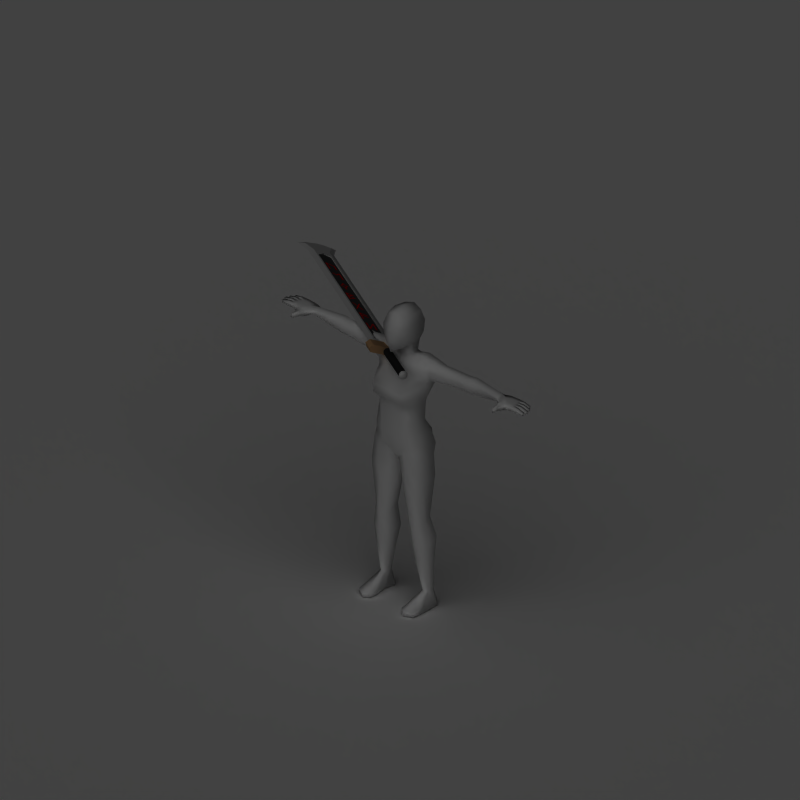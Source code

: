 # Source: greatsword.blend  (saved by Blender 2.49.2; exported with 4.5.12 LTS)
import bpy
from mathutils import Matrix  # noqa: F401  (used for matrix-valued properties, if any)

bpy.ops.wm.read_factory_settings(use_empty=True)
scene = bpy.context.scene
scene.name = 'Scene'

# ---- collections
col_collection_1 = bpy.data.collections.new('Collection 1'); scene.collection.children.link(col_collection_1)

# ---- materials (node trees are filled in below, after node groups)
mat_guard_001 = bpy.data.materials.new('Guard.001')
mat_guard_001.alpha_threshold = 0.0
mat_guard_001.diffuse_color = (0.8, 0.6, 0.4, 1.0)
mat_guard_001.roughness = 0.5
mat_guard_001.line_color = (0.0, 0.0, 0.0, 1.0)
mat_blade_001 = bpy.data.materials.new('Blade.001')
mat_blade_001.alpha_threshold = 0.0
mat_blade_001.diffuse_color = (0.9, 0.9, 0.9, 1.0)
mat_blade_001.roughness = 0.5
mat_blade_001.line_color = (0.0, 0.0, 0.0, 1.0)
mat_leather = bpy.data.materials.new('Leather')
mat_leather.alpha_threshold = 0.0
mat_leather.diffuse_color = (0.0971, 0.0971, 0.0971, 1.0)
mat_leather.roughness = 0.5
mat_leather.specular_intensity = 0.0
mat_leather.line_color = (0.0, 0.0, 0.0, 1.0)
mat_darksteel = bpy.data.materials.new('DarkSteel')
mat_darksteel.alpha_threshold = 0.0
mat_darksteel.preview_render_type = 'SHADERBALL'
mat_darksteel.diffuse_color = (0.2086, 0.2086, 0.2086, 1.0)
mat_darksteel.specular_color = (0.739, 0.739, 0.739)
mat_darksteel.roughness = 0.5
mat_darksteel.specular_intensity = 1.0
mat_darksteel.line_color = (0.0, 0.0, 0.0, 1.0)
mat_bluecrystal_001 = bpy.data.materials.new('BlueCrystal.001')
mat_bluecrystal_001.alpha_threshold = 0.0
mat_bluecrystal_001.diffuse_color = (1.0, 0.0, 0.0, 1.0)
mat_bluecrystal_001.roughness = 0.5
mat_bluecrystal_001.specular_intensity = 0.0
mat_bluecrystal_001.line_color = (0.0, 0.0, 0.0, 1.0)
mat_invis = bpy.data.materials.new('Invis')
mat_invis.alpha_threshold = 0.0
mat_invis.preview_render_type = 'SHADERBALL'
mat_invis.diffuse_color = (1.0, 1.0, 1.0, 1.0)
mat_invis.roughness = 0.5
mat_invis.specular_intensity = 0.0
mat_shadowcatcher = bpy.data.materials.new('ShadowCatcher')
mat_shadowcatcher.alpha_threshold = 0.0
mat_shadowcatcher.diffuse_color = (1.0, 1.0, 1.0, 1.0)
mat_shadowcatcher.roughness = 0.5
mat_shadowcatcher.line_color = (0.0, 0.0, 0.0, 0.666)

# ---- material node trees

# ---- world
world_world = bpy.data.worlds.new('World'); scene.world = world_world
world_world.color = (0.0, 0.0, 0.0)
world_world.use_sun_shadow = False
world_world.sun_shadow_jitter_overblur = 0.0
world_world.cycles.sampling_method = 'MANUAL'
world_world.cycles.sample_map_resolution = 256

# ---- cameras
cam_camera_001 = bpy.data.cameras.new('Camera.001')
cam_camera_001.type = 'ORTHO'
cam_camera_001.passepartout_alpha = 0.2
cam_camera_001.clip_end = 100.0
cam_camera_001.lens = 35.0
cam_camera_001.ortho_scale = 4.245
cam_camera_001.show_passepartout = False
cam_camera_001.show_safe_areas = True
cam_camera_001.dof.focus_distance = 0.0
cam_camera_001.dof.aperture_fstop = 128.0

# ---- lights
light_lamp = bpy.data.lights.new('Lamp', 'SUN')
light_lamp.transmission_factor = 0.0
light_lamp.angle = 1.571
light_lamp.energy = 1.0
light_lamp.shadow_buffer_clip_start = 0.5
light_lamp.shadow_soft_size = 1.0
light_lamp.shadow_cascade_max_distance = 1000.0
light_lamp.cycles.use_multiple_importance_sampling = False

# ---- meshes
me_plane = bpy.data.meshes.new('Plane')
me_plane.from_pydata([], [], [])
me_plane.use_remesh_preserve_volume = False
me_plane.use_remesh_preserve_attributes = False
me_plane.use_mirror_vertex_groups = False
me_plane.update()
me_cube_001 = bpy.data.meshes.new('Cube.001')
me_cube_001.from_pydata([(-0.1754, 0.04752, -0.01176), (-0.1754, -0.04752, -0.01176), (-1.2, -0.04752, -0.01176), (-1.2, 0.04752, -0.01176), (-0.1754, 0.04752, 0.01176), (-0.1754, -0.04752, 0.01176), (-1.2, -0.04752, 0.01176), (-1.2, 0.04752, 0.01176), (-1.2, -0.07841, 1.794e-08), (-0.1754, -0.07841, 1.794e-08), (-1.2, 0.07841, 1.794e-08), (-0.1754, 0.07841, 1.794e-08), (-1.272, 0.116, 1.794e-08), (-1.272, -0.116, 1.794e-08), (-1.26, 0.0792, 0.01176), (-1.26, -0.0792, 0.01176), (-1.26, 0.0792, -0.01176), (-1.26, -0.0792, -0.01176), (-1.282, -2.519e-08, -0.01176), (-1.282, -2.519e-08, 0.01176), (-1.305, -3.109e-08, 1.794e-08), (-1.275, -0.0396, -0.01176), (-1.275, -0.0396, 0.01176), (-1.296, -0.05801, 1.794e-08), (-1.296, 0.05801, 1.794e-08), (-1.275, 0.0396, 0.01176), (-1.275, 0.0396, -0.01176), (-0.1754, 0.09314, -0.02305), (-0.1754, -0.09314, -0.02305), (-0.1754, 0.09314, 0.02305), (-0.1754, -0.09314, 0.02305), (-0.1754, -0.1098, 2.027e-08), (-0.1754, 0.1098, 2.027e-08), (-0.1154, -0.09314, -0.02305), (-0.1154, 0.09314, -0.02305), (-0.1154, 0.09314, 0.02305), (-0.1154, -0.09314, 0.02305), (-0.1154, -0.1098, 2.027e-08), (-0.1154, 0.1098, 2.027e-08), (-0.1154, 0.01523, -0.01522), (-0.1154, 1.25e-05, -0.02152), (-0.1154, -0.0152, -0.01522), (-0.1154, -0.02151, -3.786e-09), (-0.1154, -0.0152, 0.01522), (-0.1154, 1.25e-05, 0.02152), (-0.1154, 0.01523, 0.01522), (-0.1154, 0.02153, -5.259e-09), (0.1346, 0.01523, -0.01522), (0.1346, 1.25e-05, -0.02152), (0.1346, -0.0152, -0.01522), (0.1346, -0.02151, -3.786e-09), (0.1346, -0.0152, 0.01522), (0.1346, 1.25e-05, 0.02152), (0.1346, 0.01523, 0.01522), (0.1346, 0.02153, -5.259e-09), (0.1446, 0.01827, -0.01826), (0.1446, 1.251e-05, -0.02582), (0.1446, -0.01825, -0.01826), (0.1446, -0.02581, -4.915e-09), (0.1446, -0.01825, 0.01826), (0.1446, 1.251e-05, 0.02582), (0.1446, 0.01827, 0.01826), (0.1446, 0.02583, -6.683e-09), (0.1546, 0.01523, -0.01522), (0.1546, 1.25e-05, -0.02152), (0.1546, -0.0152, -0.01522), (0.1546, -0.02151, -3.786e-09), (0.1546, -0.0152, 0.01522), (0.1546, 1.25e-05, 0.02152), (0.1546, 0.01523, 0.01522), (0.1546, 0.02153, -5.259e-09), (0.1546, 1.25e-05, 1.861e-09), (-1.149, 0.03802, 0.01176), (-1.149, -0.03802, 0.01176), (-0.2266, -0.03802, 0.01176), (-0.2266, 0.03802, 0.01176), (-1.149, 0.03802, -0.01176), (-1.149, -0.03802, -0.01176), (-0.2266, -0.03802, -0.01176), (-0.2266, 0.03802, -0.01176), (-1.174, -3.353e-08, 0.01176), (-1.174, -2.235e-08, -0.01176), (-1.174, -2.235e-08, -0.00588), (-1.174, -3.353e-08, 0.005879), (-0.2266, 0.03802, -0.00588), (-0.2266, -0.03802, -0.00588), (-1.149, -0.03802, -0.00588), (-1.149, 0.03802, -0.00588), (-0.2266, 0.03802, 0.00588), (-0.2266, -0.03802, 0.00588), (-1.149, -0.03802, 0.00588), (-1.149, 0.03802, 0.00588), (-0.2166, -5.588e-08, 0.01176), (-0.2166, -3.353e-08, -0.01176), (-0.2166, -3.353e-08, -0.00588), (-0.2166, -5.588e-08, 0.005879), (-1.076, -0.01544, 0.006329), (-1.006, -0.01544, 0.006329), (-1.006, -0.02524, 0.006329), (-1.076, -0.02524, 0.006329), (-1.065, -0.01544, 0.006329), (-1.045, 0.01456, 0.006329), (-1.05, 0.02455, 0.006329), (-1.006, 0.01456, 0.006329), (-1.006, 0.02455, 0.006329), (-0.9588, -0.02523, 0.006329), (-0.9659, -0.0185, 0.006329), (-0.9513, -0.002995, 0.006329), (-0.939, -0.002926, 0.006329), (-0.9554, 0.01445, 0.006329), (-0.966, 0.01441, 0.006329), (-0.9662, 0.02491, 0.006329), (-0.8963, 0.01445, 0.006329), (-0.8966, 0.02482, 0.006329), (-0.8566, 0.00482, 0.006329), (-0.8563, -0.005547, 0.006329), (-0.8463, -0.005547, 0.006329), (-0.8466, 0.00482, 0.006329), (-0.8385, -0.0003635, 0.006329), (-0.8263, -0.01441, 0.006329), (-0.8263, -0.02555, 0.006329), (-0.8266, 0.02482, 0.006329), (-0.8266, 0.01368, 0.006329), (-0.8142, -0.0003635, 0.006329), (-0.8063, -0.005547, 0.006329), (-0.8066, 0.00482, 0.006329), (-0.7866, 0.00482, 0.006329), (-0.7863, -0.005547, 0.006329), (-0.7259, 0.02455, 0.006329), (-0.7254, 0.00691, 0.006329), (-0.7349, -0.01544, 0.006329), (-0.746, -0.02524, 0.006329), (-0.676, -0.02524, 0.006329), (-0.676, -0.01544, 0.006329), (-0.746, -0.01544, 0.006329), (-0.7054, -0.01544, 0.006329), (-0.7161, -0.01544, 0.006329), (-0.6858, -0.01544, 0.006329), (-0.6962, 0.02449, 0.006329), (-0.6963, 0.006381, 0.006329), (-0.7111, -0.005484, 0.006329), (-0.6361, 0.02455, 0.006329), (-0.6361, 0.01456, 0.006329), (-0.636, -0.02524, 0.006329), (-0.636, -0.01544, 0.006329), (-0.566, -0.01544, 0.006329), (-0.566, -0.02524, 0.006329), (-0.5661, 0.01456, 0.006329), (-0.5661, 0.02455, 0.006329), (-0.6081, -0.0004379, 0.006329), (-0.5941, -0.0004379, 0.006329), (-0.601, 0.004632, 0.006329), (-0.601, -0.005326, 0.006329), (-0.5056, 0.02455, 0.006329), (-0.5, 0.01456, 0.006329), (-0.5149, -0.01544, 0.006329), (-0.526, -0.02524, 0.006329), (-0.456, -0.02524, 0.006329), (-0.456, -0.01544, 0.006329), (-0.526, -0.01544, 0.006329), (-0.4936, -0.01544, 0.006329), (-0.5053, -0.01544, 0.006329), (-0.4797, 0.015, 0.006329), (-0.4858, 0.02434, 0.006329), (-0.3627, -0.01544, 0.006329), (-0.3455, -0.02524, 0.006329), (-0.4155, -0.02524, 0.006329), (-0.4155, -0.01544, 0.006329), (-0.3455, -0.01544, 0.006329), (-0.4153, 0.01484, 0.006329), (-0.3454, 0.01484, 0.006329), (-0.3454, 0.02465, 0.006329), (-0.4153, 0.02465, 0.006329), (-0.3982, 0.01484, 0.006329), (-0.3982, -0.01547, -0.006373), (-0.4153, -0.02527, -0.006373), (-0.3454, -0.02527, -0.006373), (-0.3454, -0.01547, -0.006373), (-0.4153, -0.01547, -0.006373), (-0.3455, 0.01481, -0.006373), (-0.4155, 0.01481, -0.006373), (-0.4155, 0.02462, -0.006373), (-0.3455, 0.02462, -0.006373), (-0.3627, 0.01481, -0.006373), (-0.4858, -0.02497, -0.006373), (-0.4797, -0.01562, -0.006373), (-0.5053, 0.01481, -0.006373), (-0.4936, 0.01481, -0.006373), (-0.526, 0.01481, -0.006373), (-0.456, 0.01481, -0.006373), (-0.456, 0.02462, -0.006373), (-0.526, 0.02462, -0.006373), (-0.5149, 0.01481, -0.006373), (-0.5, -0.01519, -0.006373), (-0.5056, -0.02517, -0.006373), (-0.601, 0.004701, -0.006373), (-0.601, -0.005257, -0.006373), (-0.5941, -0.0001873, -0.006373), (-0.6081, -0.0001873, -0.006373), (-0.5661, -0.02517, -0.006373), (-0.5661, -0.01519, -0.006373), (-0.566, 0.02462, -0.006373), (-0.566, 0.01481, -0.006373), (-0.636, 0.01481, -0.006373), (-0.636, 0.02462, -0.006373), (-0.6361, -0.01519, -0.006373), (-0.6361, -0.02517, -0.006373), (-0.7111, 0.004859, -0.006373), (-0.6963, -0.007006, -0.006373), (-0.6962, -0.02511, -0.006373), (-0.6858, 0.01481, -0.006373), (-0.7161, 0.01481, -0.006373), (-0.7054, 0.01481, -0.006373), (-0.746, 0.01481, -0.006373), (-0.676, 0.01481, -0.006373), (-0.676, 0.02462, -0.006373), (-0.746, 0.02462, -0.006373), (-0.7349, 0.01481, -0.006373), (-0.7254, -0.007535, -0.006373), (-0.7259, -0.02517, -0.006373), (-0.7863, 0.004922, -0.006373), (-0.7866, -0.005445, -0.006373), (-0.8066, -0.005445, -0.006373), (-0.8063, 0.004922, -0.006373), (-0.8142, -0.0002617, -0.006373), (-0.8266, -0.01431, -0.006373), (-0.8266, -0.02545, -0.006373), (-0.8263, 0.02492, -0.006373), (-0.8263, 0.01378, -0.006373), (-0.8385, -0.0002617, -0.006373), (-0.8466, -0.005445, -0.006373), (-0.8463, 0.004922, -0.006373), (-0.8563, 0.004922, -0.006373), (-0.8566, -0.005445, -0.006373), (-0.8966, -0.02545, -0.006373), (-0.8963, -0.01508, -0.006373), (-0.9662, -0.02553, -0.006373), (-0.966, -0.01503, -0.006373), (-0.9554, -0.01508, -0.006373), (-0.939, 0.002301, -0.006373), (-0.9513, 0.00237, -0.006373), (-0.9659, 0.01787, -0.006373), (-0.9588, 0.02461, -0.006373), (-1.006, -0.02517, -0.006373), (-1.006, -0.01519, -0.006373), (-1.05, -0.02517, -0.006373), (-1.045, -0.01519, -0.006373), (-1.065, 0.01481, -0.006373), (-1.076, 0.02462, -0.006373), (-1.006, 0.02462, -0.006373), (-1.006, 0.01481, -0.006373), (-1.076, 0.01481, -0.006373)], [], [(5, 6, 8, 9), (2, 1, 9, 8), (7, 4, 11, 10), (0, 3, 10, 11), (2, 8, 13, 17), (10, 3, 16, 12), (7, 10, 12, 14), (8, 6, 15, 13), (6, 7, 19), (2, 18, 3), (15, 22, 23, 13), (22, 19, 20, 23), (12, 24, 25, 14), (24, 20, 19, 25), (16, 26, 24, 12), (26, 18, 20, 24), (13, 23, 21, 17), (23, 20, 18, 21), (14, 25, 7), (25, 19, 7), (19, 22, 6), (22, 15, 6), (17, 21, 2), (21, 18, 2), (18, 26, 3), (26, 16, 3), (1, 0, 27, 28), (4, 5, 30, 29), (5, 9, 31, 30), (11, 4, 29, 32), (0, 11, 32, 27), (9, 1, 28, 31), (28, 27, 34, 33), (29, 30, 36, 35), (30, 31, 37, 36), (32, 29, 35, 38), (27, 32, 38, 34), (31, 28, 33, 37), (36, 37, 42, 43), (33, 41, 42, 37), (34, 38, 46, 39), (35, 45, 46, 38), (36, 43, 44), (35, 36, 44), (33, 40, 41), (34, 39, 40), (33, 34, 40), (35, 44, 45), (40, 39, 47, 48), (41, 40, 48, 49), (42, 41, 49, 50), (43, 42, 50, 51), (44, 43, 51, 52), (45, 44, 52, 53), (46, 45, 53, 54), (39, 46, 54, 47), (48, 47, 55, 56), (49, 48, 56, 57), (50, 49, 57, 58), (51, 50, 58, 59), (52, 51, 59, 60), (53, 52, 60, 61), (54, 53, 61, 62), (47, 54, 62, 55), (56, 55, 63, 64), (57, 56, 64, 65), (58, 57, 65, 66), (59, 58, 66, 67), (60, 59, 67, 68), (61, 60, 68, 69), (62, 61, 69, 70), (55, 62, 70, 63), (64, 63, 71), (65, 64, 71), (66, 65, 71), (67, 66, 71), (68, 67, 71), (69, 68, 71), (70, 69, 71), (63, 70, 71), (4, 7, 72, 75), (6, 5, 74, 73), (3, 0, 79, 76), (1, 2, 77, 78), (80, 7, 6), (73, 80, 6), (80, 72, 7), (81, 2, 3), (76, 81, 3), (81, 77, 2), (77, 81, 82, 86), (81, 76, 87, 82), (80, 73, 90, 83), (72, 80, 83, 91), (78, 77, 86, 85), (76, 79, 84, 87), (73, 74, 89, 90), (75, 72, 91, 88), (92, 5, 4), (75, 92, 4), (92, 74, 5), (93, 0, 1), (78, 93, 1), (79, 0, 93), (79, 93, 94, 84), (93, 78, 85, 94), (74, 92, 95, 89), (92, 75, 88, 95), (83, 90, 91), (82, 87, 86), (88, 89, 95), (84, 94, 85), (89, 88, 91, 90), (85, 86, 87, 84), (100, 96, 99), (96, 100, 101, 102), (102, 101, 103, 104), (105, 108, 107, 106), (108, 109, 110, 107), (109, 112, 113, 111), (109, 111, 110), (99, 98, 97, 100), (114, 115, 116, 117), (117, 116, 118), (118, 116, 120, 119), (117, 118, 122, 121), (119, 120, 124, 123), (121, 122, 123, 125), (123, 124, 125), (125, 124, 127, 126), (134, 130, 129, 128), (130, 134, 131), (135, 131, 132), (135, 136, 131), (136, 130, 131), (133, 137, 132), (137, 135, 132), (137, 133, 138, 139), (135, 140, 136), (128, 129, 136, 140), (139, 138, 140, 135), (149, 152, 150, 151), (141, 142, 149, 151), (143, 152, 149, 144), (146, 145, 150, 152), (148, 151, 150, 147), (159, 155, 154, 153), (155, 159, 156), (160, 161, 156, 157), (158, 160, 157), (161, 155, 156), (161, 160, 162, 163), (165, 164, 167, 166), (164, 165, 168), (173, 172, 169), (172, 173, 170, 171), (164, 168, 173, 169), (183, 179, 174, 178), (175, 174, 177, 176), (174, 175, 178), (183, 182, 179), (182, 183, 180, 181), (186, 187, 185, 184), (186, 192, 191), (189, 187, 190), (187, 186, 191, 190), (192, 188, 191), (188, 192, 193, 194), (199, 196, 197, 200), (201, 202, 197, 195), (204, 195, 198, 203), (206, 205, 198, 196), (198, 195, 197, 196), (208, 209, 207, 212), (219, 218, 211, 207), (212, 207, 211), (210, 214, 209, 208), (210, 212, 215), (214, 210, 215), (211, 217, 216), (212, 211, 216), (212, 216, 215), (217, 213, 216), (213, 217, 218, 219), (222, 223, 220, 221), (224, 223, 222), (226, 225, 224, 222), (228, 227, 223, 224), (230, 229, 225, 226), (229, 231, 227, 228), (230, 231, 229), (233, 232, 231, 230), (248, 249, 250, 247), (238, 236, 237), (238, 235, 234, 236), (239, 238, 237, 240), (242, 239, 240, 241), (245, 246, 244, 243), (251, 247, 246, 245), (247, 251, 248)])
me_cube_001.polygons.foreach_set('use_smooth', [1, 1, 1, 1, 1, 1, 1, 1, 1, 1, 1, 1, 1, 1, 1, 1, 1, 1, 1, 1, 1, 1, 1, 1, 1, 1, 1, 1, 1, 1, 1, 1, 1, 1, 1, 1, 1, 1, 1, 1, 1, 1, 1, 1, 1, 1, 1, 1, 1, 1, 1, 1, 1, 1, 1, 1, 1, 1, 1, 1, 1, 1, 1, 1, 1, 1, 1, 1, 1, 1, 1, 1, 1, 1, 1, 1, 1, 1, 1, 1, 1, 1, 1, 1, 1, 1, 1, 1, 1, 1, 1, 1, 1, 1, 1, 1, 1, 1, 1, 1, 1, 1, 1, 1, 1, 1, 1, 1, 1, 1, 1, 1, 1, 1, 0, 0, 0, 0, 0, 0, 0, 0, 0, 0, 0, 0, 0, 0, 0, 0, 0, 0, 0, 0, 0, 0, 0, 0, 0, 0, 0, 1, 1, 1, 1, 1, 0, 0, 0, 0, 0, 0, 0, 0, 0, 0, 0, 0, 0, 0, 0, 0, 0, 0, 0, 0, 0, 0, 1, 1, 1, 1, 1, 0, 0, 0, 0, 0, 0, 0, 0, 0, 0, 0, 0, 0, 0, 0, 0, 0, 0, 0, 0, 0, 0, 0, 0, 0, 0, 0])
me_cube_001.polygons.foreach_set('material_index', [1, 1, 1, 1, 1, 1, 1, 1, 1, 1, 1, 1, 1, 1, 1, 1, 1, 1, 1, 1, 1, 1, 1, 1, 1, 1, 0, 0, 0, 0, 0, 0, 0, 0, 0, 0, 0, 0, 0, 0, 0, 0, 0, 0, 0, 0, 0, 0, 2, 2, 2, 2, 2, 2, 2, 2, 1, 1, 1, 1, 1, 1, 1, 1, 1, 1, 1, 1, 1, 1, 1, 1, 1, 1, 1, 1, 1, 1, 1, 1, 1, 1, 1, 1, 1, 1, 1, 1, 1, 1, 1, 1, 1, 1, 1, 1, 1, 1, 1, 1, 1, 1, 1, 1, 1, 1, 1, 1, 3, 3, 3, 3, 3, 3, 4, 4, 4, 4, 4, 4, 4, 4, 4, 4, 4, 4, 4, 4, 4, 4, 4, 4, 4, 4, 4, 4, 4, 4, 4, 4, 4, 4, 4, 4, 4, 4, 4, 4, 4, 4, 4, 4, 4, 4, 4, 4, 4, 4, 4, 4, 4, 4, 4, 4, 4, 4, 4, 4, 4, 4, 4, 4, 4, 4, 4, 4, 4, 4, 4, 4, 4, 4, 4, 4, 4, 4, 4, 4, 4, 4, 4, 4, 4, 4, 4, 4, 4, 4, 4, 4])
_k = set([(0, 1), (0, 3), (0, 11), (1, 2), (1, 9), (2, 17), (3, 16), (4, 5), (4, 7), (4, 11), (5, 6), (5, 9), (6, 15), (7, 14), (8, 9), (8, 13), (10, 11), (10, 12), (12, 14), (12, 16), (12, 24), (13, 15), (13, 17), (13, 23), (14, 25), (15, 22), (16, 26), (17, 21), (18, 21), (18, 26), (19, 22), (19, 25), (20, 23), (20, 24), (27, 28), (27, 32), (27, 34), (28, 31), (28, 33), (29, 30), (29, 32), (29, 35), (30, 31), (30, 36), (31, 37), (32, 38), (33, 34), (33, 37), (34, 38), (35, 36), (35, 38), (36, 37), (39, 40), (39, 46), (40, 41), (41, 42), (42, 43), (43, 44), (44, 45), (45, 46), (47, 48), (47, 54), (48, 49), (49, 50), (50, 51), (51, 52), (52, 53), (53, 54), (72, 75), (72, 80), (73, 74), (73, 80), (74, 92), (75, 92), (76, 79), (76, 81), (77, 78), (77, 81), (78, 93), (79, 93), (82, 86), (82, 87), (83, 90), (83, 91), (84, 87), (84, 94), (85, 86), (85, 94), (88, 91), (88, 95), (89, 90), (89, 95)])
me_cube_001.attributes.new('sharp_edge', 'BOOLEAN', 'EDGE').data.foreach_set('value', [ (min(e.vertices), max(e.vertices)) in _k for e in me_cube_001.edges])
me_cube_001.materials.append(mat_guard_001)
me_cube_001.materials.append(mat_blade_001)
me_cube_001.materials.append(mat_leather)
me_cube_001.materials.append(mat_darksteel)
me_cube_001.materials.append(mat_bluecrystal_001)
me_cube_001.use_remesh_preserve_volume = False
me_cube_001.use_remesh_preserve_attributes = False
me_cube_001.use_mirror_vertex_groups = False
me_cube_001.update()
me_mehumanfemale = bpy.data.meshes.new('meHumanFemale')
me_mehumanfemale.from_pydata([(-0.6725, 0.1052, 0.4906), (-0.6725, 0.08568, 0.5051), (-0.6725, 0.05281, 0.4994), (-0.6725, 0.03947, 0.4792), (-0.6725, 0.0591, 0.4642), (-0.6725, 0.09197, 0.4699), (-0.751, 0.007144, 0.4677), (-0.7887, 0.01954, 0.475), (-0.7898, 0.0417, 0.4752), (-0.75, 0.02231, 0.4982), (-0.7872, 0.01941, 0.5024), (-0.7884, 0.04157, 0.5026), (-0.7862, 0.0638, 0.5027), (-0.7876, 0.06394, 0.4753), (-0.7129, 0.1102, 0.4622), (-0.7116, 0.1105, 0.4976), (-0.8382, 0.06276, 0.4798), (-0.837, 0.06265, 0.5017), (-0.8359, 0.04049, 0.5015), (-0.837, 0.0406, 0.4796), (-0.8818, 0.04447, 0.4776), (-0.8835, 0.04168, 0.493), (-0.8845, 0.0594, 0.4932), (-0.8824, 0.05688, 0.4778), (-0.8316, 0.08719, 0.5003), (-0.8327, 0.08728, 0.4807), (-0.8316, 0.06513, 0.4796), (-0.8304, 0.06502, 0.5015), (-0.8747, 0.06628, 0.4929), (-0.8729, 0.06908, 0.4775), (-0.8735, 0.08148, 0.4788), (-0.8756, 0.08401, 0.4927), (-0.8319, 0.03828, 0.5015), (-0.8307, 0.01612, 0.5013), (-0.8331, 0.03838, 0.4796), (-0.8319, 0.01623, 0.4794), (-0.8766, 0.0201, 0.4774), (-0.8773, 0.03251, 0.4775), (-0.8784, 0.0173, 0.4928), (-0.8793, 0.03503, 0.493), (-0.7065, 0.02387, 0.4984), (-0.711, 0.06813, 0.5033), (-0.7077, 0.0232, 0.4598), (-0.7126, 0.06789, 0.4602), (-0.7185, -0.0136, 0.4703), (-0.7176, -0.01286, 0.4969), (-0.74, -0.02526, 0.4965), (-0.7408, -0.02592, 0.4729), (-0.7428, -0.05662, 0.4762), (-0.7413, -0.05427, 0.4939), (-0.7277, -0.05478, 0.4969), (-0.7284, -0.05558, 0.472), (-0.8575, 0.1067, 0.4927), (-0.8554, 0.1042, 0.4788), (-0.8548, 0.09176, 0.4775), (-0.8565, 0.08897, 0.4929), (-0.8123, 0.08771, 0.5015), (-0.8134, 0.08781, 0.4796), (-0.8146, 0.11, 0.4807), (-0.8135, 0.1099, 0.5003), (-0.7662, 0.1103, 0.5009), (-0.7675, 0.1104, 0.4763), (-0.7786, 0.0862, 0.4758), (-0.7773, 0.08607, 0.5018), (-0.7453, 0.1113, 0.4676), (-0.7429, 0.1115, 0.4985), (-0.7504, 0.04291, 0.4752), (-0.7489, 0.04278, 0.5026), (-0.7488, 0.087, 0.4758), (-0.7474, 0.08688, 0.5018), (0.0, 0.005203, 0.5518), (0.0, -0.09301, 0.343), (0.0, -0.06926, 0.5582), (0.0, 0.1586, 0.6299), (-0.4323, 0.1009, 0.4342), (-0.4323, 0.05917, 0.4341), (-0.4323, 0.0337, 0.4741), (-0.4323, 0.0591, 0.5117), (-0.4323, 0.1009, 0.5116), (-0.4323, 0.1416, 0.474), (-0.1689, 0.1026, 0.3827), (-0.1632, 0.01902, 0.3939), (-0.1486, 0.01589, 0.4534), (-0.1228, 0.03039, 0.5311), (-0.1239, 0.1042, 0.5305), (-0.1482, 0.1464, 0.4589), (-0.07331, 0.163, 0.4565), (-0.05248, 0.08537, 0.5228), (-0.05203, 0.01716, 0.5245), (-0.08878, -0.0236, 0.4292), (0.0, -0.03048, 0.421), (0.0, 0.1532, 0.4505), (-0.1207, 0.06824, 0.1427), (-0.1207, -0.02773, 0.1864), (-0.0794, -0.06279, 0.2081), (-0.06111, 0.1125, 0.1179), (-0.07142, -0.06494, 0.06648), (-0.1461, -0.02121, 0.07128), (-0.07142, 0.1738, 0.02154), (-0.1474, 0.09803, 0.05712), (-0.1531, -0.01313, 0.02207), (-0.07309, -0.05173, -0.00964), (-0.07309, 0.1849, -0.06755), (-0.1548, 0.116, -0.00842), (-0.1301, 0.07501, -0.8862), (-0.1301, 0.04255, -0.8862), (-0.1536, 0.01922, -0.8862), (-0.1772, 0.04255, -0.8862), (-0.1772, 0.07501, -0.8862), (-0.1536, 0.0974, -0.8862), (-0.1186, 0.08997, -0.4402), (-0.1646, 0.06073, -0.4338), (-0.1661, -0.005254, -0.4559), (-0.1218, -0.03553, -0.486), (-0.07017, -0.005254, -0.4664), (-0.06863, 0.06073, -0.4443), (-0.1131, 0.08425, -0.9758), (-0.1239, 0.01449, -0.9758), (-0.1535, 0.01431, -0.9758), (-0.2016, 0.01449, -0.9758), (-0.1986, 0.08425, -0.9758), (-0.1538, 0.1242, -0.9758), (-0.1971, -0.1038, -0.9758), (-0.1475, -0.1281, -0.9758), (-0.1135, -0.1038, -0.9758), (-0.1951, -0.1038, -0.9488), (-0.1472, -0.1281, -0.9467), (-0.1135, -0.1038, -0.9488), (0.0, 0.007892, 0.4899), (0.0, 0.139, 0.4915), (-0.04655, 0.1086, 0.5885), (-0.0482, 0.02546, 0.5839), (0.0, 0.1242, 0.5721), (-0.1054, -0.09614, 0.3466), (-0.1056, 0.1613, 0.3596), (-0.00215, 0.1454, 0.3557), (-0.0608, 0.1236, 0.6308), (-0.05056, -0.04472, 0.587), (-0.07486, -0.04709, 0.6996), (-0.06232, 0.1312, 0.7005), (0.0, -0.07685, 0.6996), (0.0, 0.1672, 0.6996), (-0.05769, -0.02749, 0.7667), (-0.05769, 0.1041, 0.7711), (0.0, -0.04276, 0.7917), (3.02e-09, 0.1132, 0.7891), (-0.4785, 0.1004, 0.4335), (-0.4785, 0.1365, 0.4755), (-0.4785, 0.1004, 0.5191), (-0.4785, 0.05857, 0.5192), (-0.4785, 0.03142, 0.4756), (-0.4785, 0.05861, 0.4334), (-0.2931, 0.05604, 0.4229), (-0.2607, 0.09843, 0.4136), (-0.3271, 0.02376, 0.464), (-0.289, 0.05902, 0.5077), (-0.2608, 0.09775, 0.5075), (-0.2354, 0.137, 0.4615), (-0.0748, 0.01395, -0.614), (-0.1323, -0.02203, -0.6036), (-0.1947, 0.008134, -0.5816), (-0.1933, 0.08266, -0.5562), (-0.1293, 0.1318, -0.5616), (-0.07298, 0.08905, -0.5884), (-0.1839, 0.08128, -0.1826), (-0.1836, -0.02087, -0.1784), (-0.09537, 0.1313, -0.2237), (-0.09423, -0.05579, -0.2075), (-0.02533, -0.002606, -0.2567), (-0.02487, 0.05707, -0.2526), (0.02487, 0.05707, -0.2526), (0.02533, -0.002606, -0.2567), (0.09423, -0.05579, -0.2075), (0.09537, 0.1313, -0.2237), (0.1836, -0.02087, -0.1784), (0.1839, 0.08128, -0.1826), (0.07298, 0.08905, -0.5884), (0.1293, 0.1318, -0.5616), (0.1933, 0.08266, -0.5562), (0.1947, 0.008134, -0.5816), (0.1323, -0.02203, -0.6036), (0.0748, 0.01395, -0.614), (0.2354, 0.137, 0.4615), (0.2608, 0.09775, 0.5075), (0.289, 0.05902, 0.5077), (0.3271, 0.02376, 0.464), (0.2607, 0.09843, 0.4136), (0.2931, 0.05604, 0.4229), (0.4785, 0.05861, 0.4334), (0.4785, 0.03142, 0.4756), (0.4785, 0.05857, 0.5192), (0.4785, 0.1004, 0.5191), (0.4785, 0.1365, 0.4755), (0.4785, 0.1004, 0.4335), (0.05769, 0.1041, 0.7711), (0.05769, -0.02749, 0.7667), (0.06232, 0.1312, 0.7005), (0.07486, -0.04709, 0.6996), (0.05056, -0.04472, 0.587), (0.0608, 0.1236, 0.6308), (0.1056, 0.1613, 0.3596), (0.1054, -0.09614, 0.3466), (0.0482, 0.02546, 0.5839), (0.04655, 0.1086, 0.5885), (0.1135, -0.1038, -0.9488), (0.1472, -0.1281, -0.9467), (0.1951, -0.1038, -0.9488), (0.1135, -0.1038, -0.9758), (0.1475, -0.1281, -0.9758), (0.1971, -0.1038, -0.9758), (0.1538, 0.1242, -0.9758), (0.1986, 0.08425, -0.9758), (0.2016, 0.01449, -0.9758), (0.1535, 0.01431, -0.9758), (0.1239, 0.01449, -0.9758), (0.1131, 0.08425, -0.9758), (0.06863, 0.06073, -0.4443), (0.07017, -0.005254, -0.4664), (0.1218, -0.03553, -0.486), (0.1661, -0.005254, -0.4559), (0.1646, 0.06073, -0.4338), (0.1186, 0.08997, -0.4402), (0.1536, 0.0974, -0.8862), (0.1772, 0.07501, -0.8862), (0.1772, 0.04255, -0.8862), (0.1536, 0.01922, -0.8862), (0.1301, 0.04255, -0.8862), (0.1301, 0.07501, -0.8862), (0.0, -0.04071, -0.07375), (0.0, 0.1295, -0.1088), (0.1548, 0.116, -0.00842), (0.07309, 0.1849, -0.06755), (0.07309, -0.05173, -0.00964), (0.1531, -0.01313, 0.02207), (0.0, -0.06494, 0.06648), (0.1474, 0.09803, 0.05712), (0.07142, 0.1738, 0.02154), (0.1461, -0.02121, 0.07128), (0.07142, -0.06494, 0.06648), (0.06111, 0.1125, 0.1179), (0.0794, -0.06279, 0.2081), (0.1207, -0.02773, 0.1864), (0.1207, 0.06824, 0.1427), (0.0, -0.05301, 0.2081), (0.08878, -0.0236, 0.4292), (0.05203, 0.01716, 0.5245), (0.05248, 0.08537, 0.5228), (0.07331, 0.163, 0.4565), (0.6725, 0.09197, 0.4699), (0.6725, 0.0591, 0.4642), (0.6725, 0.03947, 0.4792), (0.6725, 0.05281, 0.4994), (0.6725, 0.08568, 0.5051), (0.6725, 0.1052, 0.4906), (0.1482, 0.1464, 0.4589), (0.1239, 0.1042, 0.5305), (0.1228, 0.03039, 0.5311), (0.1486, 0.01589, 0.4534), (0.1632, 0.01902, 0.3939), (0.1689, 0.1026, 0.3827), (0.4323, 0.1416, 0.474), (0.4323, 0.1009, 0.5116), (0.4323, 0.0591, 0.5117), (0.4323, 0.0337, 0.4741), (0.4323, 0.05917, 0.4341), (0.4323, 0.1009, 0.4342), (0.0, 0.161, 0.02435), (0.0, 0.1036, 0.1206), (-0.1472, -0.06005, -0.9758), (-0.2016, -0.05929, -0.9758), (-0.1993, -0.06189, -0.942), (-0.1122, -0.05929, -0.9758), (-0.1132, -0.06189, -0.942), (-0.1469, -0.06538, -0.9279), (0.1469, -0.06538, -0.9279), (0.1132, -0.06189, -0.942), (0.1122, -0.05929, -0.9758), (0.1993, -0.06189, -0.942), (0.2016, -0.05929, -0.9758), (0.1472, -0.06005, -0.9758), (-0.09273, 0.02256, -0.7167), (-0.1399, -0.006882, -0.6996), (-0.1903, 0.01858, -0.6817), (-0.1894, 0.06985, -0.6681), (-0.1372, 0.1183, -0.6622), (-0.09176, 0.07383, -0.7031), (0.09176, 0.07383, -0.7031), (0.1372, 0.1183, -0.6622), (0.1894, 0.06985, -0.6681), (0.1903, 0.01858, -0.6817), (0.1399, -0.006882, -0.6996), (0.09273, 0.02256, -0.7167), (-0.1661, 0.09114, -0.06295), (-0.159, -0.02059, -0.01545), (-0.08276, 0.1531, -0.1258), (-0.07727, -0.05545, -0.03721), (0.01152, 0.07435, -0.1246), (0.01113, -0.009065, -0.1191), (0.07727, -0.05545, -0.03721), (0.08276, 0.1531, -0.1258), (0.159, -0.02059, -0.01545), (0.1661, 0.09114, -0.06295), (-0.01152, 0.07435, -0.1246), (-0.01113, -0.009065, -0.1191), (-0.114, 0.08364, 0.2471), (-0.1192, -0.02481, 0.2566), (-0.07632, -0.06658, 0.2571), (-0.08282, 0.1262, 0.2433), (0.08282, 0.1262, 0.2433), (0.07632, -0.06658, 0.2571), (0.1192, -0.02481, 0.2566), (0.114, 0.08364, 0.2471), (0.0, 0.1134, 0.2446), (0.0, -0.06099, 0.2596), (-0.1908, 0.03914, 0.415), (-0.1824, 0.1002, 0.3991), (-0.1888, 0.02596, 0.4646), (-0.1849, 0.04267, 0.5201), (-0.1829, 0.1036, 0.5197), (-0.1727, 0.1417, 0.4602), (0.1727, 0.1417, 0.4602), (0.1829, 0.1036, 0.5197), (0.1849, 0.04267, 0.5201), (0.1888, 0.02596, 0.4646), (0.1824, 0.1002, 0.3991), (0.1908, 0.03914, 0.415), (-0.0724, 0.03554, 0.6289), (0.0724, 0.03554, 0.6289), (-0.06601, -0.04948, 0.6299), (0.0, -0.08134, 0.6299), (0.06601, -0.04948, 0.6299), (-0.08156, 0.03172, 0.6986), (0.08156, 0.03172, 0.6986), (-0.06619, 0.03615, 0.7749), (0.06619, 0.03615, 0.7749), (0.0, 0.03835, 0.8042), (0.7474, 0.08688, 0.5018), (0.7488, 0.087, 0.4758), (0.7489, 0.04278, 0.5026), (0.7504, 0.04291, 0.4752), (0.7429, 0.1115, 0.4985), (0.7453, 0.1113, 0.4676), (0.7773, 0.08607, 0.5018), (0.7786, 0.0862, 0.4758), (0.7675, 0.1104, 0.4763), (0.7662, 0.1103, 0.5009), (0.8135, 0.1099, 0.5003), (0.8146, 0.11, 0.4807), (0.8134, 0.08781, 0.4796), (0.8123, 0.08771, 0.5015), (0.8565, 0.08897, 0.4929), (0.8548, 0.09176, 0.4775), (0.8554, 0.1042, 0.4788), (0.8575, 0.1067, 0.4927), (0.7284, -0.05558, 0.472), (0.7277, -0.05478, 0.4969), (0.7413, -0.05427, 0.4939), (0.7428, -0.05662, 0.4762), (0.7408, -0.02592, 0.4729), (0.74, -0.02526, 0.4965), (0.7176, -0.01286, 0.4969), (0.7185, -0.0136, 0.4703), (0.7126, 0.06789, 0.4602), (0.7077, 0.0232, 0.4598), (0.711, 0.06813, 0.5033), (0.7065, 0.02387, 0.4984), (0.8793, 0.03503, 0.493), (0.8784, 0.0173, 0.4928), (0.8773, 0.03251, 0.4775), (0.8766, 0.0201, 0.4774), (0.8319, 0.01623, 0.4794), (0.8331, 0.03838, 0.4796), (0.8307, 0.01612, 0.5013), (0.8319, 0.03828, 0.5015), (0.8756, 0.08401, 0.4927), (0.8735, 0.08148, 0.4788), (0.8729, 0.06908, 0.4775), (0.8747, 0.06628, 0.4929), (0.8304, 0.06502, 0.5015), (0.8316, 0.06513, 0.4796), (0.8327, 0.08728, 0.4807), (0.8316, 0.08719, 0.5003), (0.8824, 0.05688, 0.4778), (0.8845, 0.0594, 0.4932), (0.8835, 0.04168, 0.493), (0.8818, 0.04447, 0.4776), (0.837, 0.0406, 0.4796), (0.8359, 0.04049, 0.5015), (0.837, 0.06265, 0.5017), (0.8382, 0.06276, 0.4798), (0.7116, 0.1105, 0.4976), (0.7129, 0.1102, 0.4622), (0.7876, 0.06394, 0.4753), (0.7862, 0.0638, 0.5027), (0.7884, 0.04157, 0.5026), (0.7872, 0.01941, 0.5024), (0.75, 0.02231, 0.4982), (0.7898, 0.0417, 0.4752), (0.7887, 0.01954, 0.475), (0.751, 0.007144, 0.4677), (-0.1343, 0.08726, 0.2955), (-0.1332, -0.01568, 0.2969), (-0.09893, -0.09792, 0.289), (-0.09208, 0.1428, 0.2924), (0.09208, 0.1428, 0.2924), (0.09893, -0.09792, 0.289), (0.1332, -0.01568, 0.2969), (0.1343, 0.08726, 0.2955), (0.0, 0.1284, 0.2911), (0.0, -0.09392, 0.2945)], [], [(6, 9, 10, 7), (13, 8, 19, 16), (12, 13, 16, 17), (11, 12, 17, 18), (8, 11, 18, 19), (19, 18, 21, 20), (18, 17, 22, 21), (17, 16, 23, 22), (16, 19, 20, 23), (20, 21, 22, 23), (12, 63, 24, 27), (62, 13, 26, 25), (13, 12, 27, 26), (26, 27, 28, 29), (25, 26, 29, 30), (27, 24, 31, 28), (24, 25, 30, 31), (29, 28, 31, 30), (10, 11, 32, 33), (11, 8, 34, 32), (7, 10, 33, 35), (8, 7, 35, 34), (34, 35, 36, 37), (35, 33, 38, 36), (32, 34, 37, 39), (33, 32, 39, 38), (36, 38, 39, 37), (42, 40, 45, 44), (6, 42, 44, 47), (40, 9, 46, 45), (9, 6, 47, 46), (46, 47, 48, 49), (45, 46, 49, 50), (47, 44, 51, 48), (44, 45, 50, 51), (49, 48, 51, 50), (2, 40, 42, 3), (1, 41, 40, 2), (0, 15, 41, 1), (4, 43, 14, 5), (3, 42, 43, 4), (54, 55, 52, 53), (59, 58, 53, 52), (56, 59, 52, 55), (58, 57, 54, 53), (57, 56, 55, 54), (61, 62, 57, 58), (63, 60, 59, 56), (60, 61, 58, 59), (0, 5, 14, 15), (15, 14, 64, 65), (60, 65, 64, 61), (12, 41, 69, 63), (60, 63, 69, 65), (15, 65, 69, 41), (11, 67, 41, 12), (9, 40, 41, 67), (9, 67, 11, 10), (8, 13, 43, 66), (13, 62, 68, 43), (6, 66, 43, 42), (14, 43, 68, 64), (61, 64, 68, 62), (6, 7, 8, 66), (24, 63, 62, 25), (56, 57, 62, 63), (85, 84, 87, 86), (84, 83, 88, 87), (83, 82, 89, 88), (96, 97, 100, 101), (99, 98, 102, 103), (98, 266, 229, 102), (234, 96, 101, 228), (97, 99, 103, 100), (104, 105, 117, 116), (107, 108, 120, 119), (108, 109, 121, 120), (109, 104, 116, 121), (127, 126, 123, 124), (126, 125, 122, 123), (88, 89, 90, 128), (86, 87, 129, 91), (87, 88, 131, 130), (70, 131, 88, 128), (129, 87, 130, 132), (90, 89, 133, 71), (86, 91, 135, 134), (81, 133, 89, 82), (80, 85, 86, 134), (243, 94, 96, 234), (93, 97, 96, 94), (92, 99, 97, 93), (92, 95, 98, 99), (267, 266, 98, 95), (131, 70, 72, 137), (132, 130, 136, 73), (73, 136, 139, 141), (138, 140, 144, 142), (141, 139, 143, 145), (118, 119, 120, 121), (116, 117, 118, 121), (74, 146, 147, 79), (0, 147, 146, 5), (79, 147, 148, 78), (147, 0, 1, 148), (78, 148, 149, 77), (148, 1, 2, 149), (77, 149, 150, 76), (149, 2, 3, 150), (76, 150, 151, 75), (150, 3, 4, 151), (75, 151, 146, 74), (151, 4, 5, 146), (75, 152, 154, 76), (76, 154, 155, 77), (77, 155, 156, 78), (78, 156, 157, 79), (153, 74, 79, 157), (74, 153, 152, 75), (265, 264, 187, 186), (186, 182, 260, 265), (261, 260, 182, 183), (262, 261, 183, 184), (263, 262, 184, 185), (264, 263, 185, 187), (188, 193, 248, 249), (264, 265, 193, 188), (189, 188, 249, 250), (263, 264, 188, 189), (190, 189, 250, 251), (262, 263, 189, 190), (191, 190, 251, 252), (261, 262, 190, 191), (192, 191, 252, 253), (260, 261, 191, 192), (193, 192, 253, 248), (265, 260, 192, 193), (215, 210, 213, 214), (213, 210, 211, 212), (141, 145, 194, 196), (197, 195, 144, 140), (73, 141, 196, 199), (132, 73, 199, 203), (72, 70, 202, 198), (267, 239, 236, 266), (242, 235, 236, 239), (242, 241, 237, 235), (241, 240, 238, 237), (243, 234, 238, 240), (259, 200, 247, 254), (258, 257, 244, 201), (247, 200, 135, 91), (90, 71, 201, 244), (129, 132, 203, 246), (70, 128, 245, 202), (246, 203, 202, 245), (247, 91, 129, 246), (245, 128, 90, 244), (205, 208, 209, 206), (204, 207, 208, 205), (222, 210, 215, 227), (223, 211, 210, 222), (224, 212, 211, 223), (227, 215, 214, 226), (237, 233, 230, 235), (234, 228, 232, 238), (236, 231, 229, 266), (235, 230, 231, 236), (238, 232, 233, 237), (256, 245, 244, 257), (255, 246, 245, 256), (254, 247, 246, 255), (118, 268, 269, 119), (268, 123, 122, 269), (119, 269, 270, 107), (269, 122, 125, 270), (117, 271, 268, 118), (271, 124, 123, 268), (105, 272, 271, 117), (272, 127, 124, 271), (107, 270, 273, 106), (270, 125, 126, 273), (106, 273, 272, 105), (273, 126, 127, 272), (226, 275, 274, 225), (275, 204, 205, 274), (225, 274, 277, 224), (274, 205, 206, 277), (214, 276, 275, 226), (276, 207, 204, 275), (213, 279, 276, 214), (279, 208, 207, 276), (224, 277, 278, 212), (277, 206, 209, 278), (212, 278, 279, 213), (278, 209, 208, 279), (158, 280, 285, 163), (280, 105, 104, 285), (159, 281, 280, 158), (281, 106, 105, 280), (160, 282, 281, 159), (282, 107, 106, 281), (161, 283, 282, 160), (283, 108, 107, 282), (162, 284, 283, 161), (284, 109, 108, 283), (163, 285, 284, 162), (285, 104, 109, 284), (177, 287, 286, 176), (287, 222, 227, 286), (178, 288, 287, 177), (288, 223, 222, 287), (179, 289, 288, 178), (289, 224, 223, 288), (180, 290, 289, 179), (290, 225, 224, 289), (181, 291, 290, 180), (291, 226, 225, 290), (176, 286, 291, 181), (286, 227, 226, 291), (103, 292, 293, 100), (292, 164, 165, 293), (102, 294, 292, 103), (294, 166, 164, 292), (100, 293, 295, 101), (293, 165, 167, 295), (101, 295, 303, 228), (295, 167, 168, 303), (229, 302, 294, 102), (302, 169, 166, 294), (228, 303, 302, 229), (303, 168, 169, 302), (229, 296, 297, 228), (296, 170, 171, 297), (231, 299, 296, 229), (299, 173, 170, 296), (228, 297, 298, 232), (297, 171, 172, 298), (232, 298, 300, 233), (298, 172, 174, 300), (230, 301, 299, 231), (301, 175, 173, 299), (233, 300, 301, 230), (300, 174, 175, 301), (304, 92, 93, 305), (305, 93, 94, 306), (243, 313, 306, 94), (307, 95, 92, 304), (95, 307, 312, 267), (267, 312, 308, 239), (311, 242, 239, 308), (240, 309, 313, 243), (309, 240, 241, 310), (310, 241, 242, 311), (152, 314, 316, 154), (314, 81, 82, 316), (154, 316, 317, 155), (316, 82, 83, 317), (155, 317, 318, 156), (317, 83, 84, 318), (156, 318, 319, 157), (318, 84, 85, 319), (80, 315, 319, 85), (315, 153, 157, 319), (153, 315, 314, 152), (315, 80, 81, 314), (187, 325, 324, 186), (325, 258, 259, 324), (254, 320, 324, 259), (320, 182, 186, 324), (182, 320, 321, 183), (320, 254, 255, 321), (183, 321, 322, 184), (321, 255, 256, 322), (184, 322, 323, 185), (322, 256, 257, 323), (185, 323, 325, 187), (323, 257, 258, 325), (72, 329, 328, 137), (329, 140, 138, 328), (198, 330, 329, 72), (330, 197, 140, 329), (198, 202, 327, 330), (199, 327, 202, 203), (131, 137, 328, 326), (130, 131, 326, 136), (197, 330, 327, 332), (196, 332, 327, 199), (138, 331, 326, 328), (136, 326, 331, 139), (195, 197, 332, 334), (194, 334, 332, 196), (139, 331, 333, 143), (138, 142, 333, 331), (144, 195, 334, 335), (142, 144, 335, 333), (143, 333, 335, 145), (145, 335, 334, 194), (349, 342, 343, 348), (381, 380, 343, 342), (399, 339, 397, 398), (344, 343, 337, 341), (391, 341, 337, 362), (399, 363, 362, 339), (392, 362, 337, 343), (397, 339, 362, 392), (396, 395, 394, 338), (396, 338, 364, 365), (394, 393, 364, 338), (390, 364, 336, 340), (345, 340, 336, 342), (393, 342, 336, 364), (345, 344, 341, 340), (390, 340, 341, 391), (253, 390, 391, 248), (345, 346, 347, 344), (342, 349, 346, 345), (344, 347, 348, 343), (348, 351, 350, 349), (347, 352, 351, 348), (349, 350, 353, 346), (346, 353, 352, 347), (351, 352, 353, 350), (250, 249, 362, 363), (249, 248, 391, 362), (253, 252, 364, 390), (252, 251, 365, 364), (251, 250, 363, 365), (356, 355, 354, 357), (361, 354, 355, 360), (358, 357, 354, 361), (360, 355, 356, 359), (359, 356, 357, 358), (396, 359, 358, 399), (365, 360, 359, 396), (399, 358, 361, 363), (363, 361, 360, 365), (369, 368, 366, 367), (372, 367, 366, 373), (373, 366, 368, 371), (370, 369, 367, 372), (371, 368, 369, 370), (397, 371, 370, 398), (398, 370, 372, 395), (394, 373, 371, 397), (395, 372, 373, 394), (376, 375, 374, 377), (381, 374, 375, 380), (378, 377, 374, 381), (380, 375, 376, 379), (379, 376, 377, 378), (392, 379, 378, 393), (343, 380, 379, 392), (393, 378, 381, 342), (385, 382, 383, 384), (389, 382, 385, 386), (388, 383, 382, 389), (387, 384, 383, 388), (386, 385, 384, 387), (397, 386, 387, 394), (394, 387, 388, 393), (393, 388, 389, 392), (392, 389, 386, 397), (399, 398, 395, 396), (80, 400, 401, 81), (400, 304, 305, 401), (81, 401, 402, 133), (401, 305, 306, 402), (313, 409, 402, 306), (409, 71, 133, 402), (134, 403, 400, 80), (403, 307, 304, 400), (307, 403, 408, 312), (403, 134, 135, 408), (312, 408, 404, 308), (408, 135, 200, 404), (259, 407, 404, 200), (407, 311, 308, 404), (309, 405, 409, 313), (405, 201, 71, 409), (201, 405, 406, 258), (405, 309, 310, 406), (258, 406, 407, 259), (406, 310, 311, 407), (172, 218, 219, 174), (174, 219, 220, 175), (171, 217, 218, 172), (179, 219, 218, 180), (178, 220, 219, 179), (177, 221, 220, 178), (176, 216, 221, 177), (176, 181, 217, 216), (180, 218, 217, 181), (173, 175, 220, 221), (170, 173, 221, 216), (170, 216, 217, 171), (113, 114, 168, 167), (112, 113, 167, 165), (114, 115, 169, 168), (114, 158, 163, 115), (113, 159, 158, 114), (112, 160, 159, 113), (111, 161, 160, 112), (111, 112, 165, 164), (110, 166, 169, 115), (110, 115, 163, 162), (110, 111, 164, 166), (110, 162, 161, 111)])
me_mehumanfemale.polygons.foreach_set('use_smooth', [1, 1, 1, 1, 1, 1, 1, 1, 1, 1, 1, 1, 1, 1, 1, 1, 1, 1, 1, 1, 1, 1, 1, 1, 1, 1, 1, 1, 1, 1, 1, 1, 1, 1, 1, 1, 1, 1, 1, 1, 1, 1, 1, 1, 1, 1, 1, 1, 1, 1, 1, 1, 1, 1, 1, 1, 1, 1, 1, 1, 1, 1, 1, 1, 1, 1, 1, 1, 1, 1, 1, 1, 1, 1, 1, 1, 1, 1, 1, 1, 1, 1, 1, 1, 1, 1, 1, 1, 1, 1, 1, 1, 1, 1, 1, 1, 1, 1, 1, 0, 0, 1, 1, 1, 1, 1, 1, 1, 1, 1, 1, 1, 1, 1, 1, 1, 1, 1, 1, 1, 1, 1, 1, 1, 1, 1, 1, 1, 1, 1, 1, 1, 1, 1, 1, 1, 1, 0, 0, 1, 1, 1, 1, 1, 1, 1, 1, 1, 1, 1, 1, 1, 1, 1, 1, 1, 1, 1, 1, 1, 1, 1, 1, 1, 1, 1, 1, 1, 1, 1, 1, 1, 0, 0, 1, 1, 0, 0, 1, 1, 1, 1, 1, 1, 1, 1, 1, 1, 1, 1, 0, 0, 1, 1, 0, 0, 1, 1, 1, 1, 1, 1, 1, 1, 1, 1, 1, 1, 1, 1, 1, 1, 1, 1, 1, 1, 1, 1, 1, 1, 1, 1, 1, 1, 1, 1, 1, 1, 1, 1, 1, 1, 1, 1, 1, 1, 1, 1, 1, 1, 1, 1, 1, 1, 1, 1, 1, 1, 1, 1, 1, 1, 1, 1, 1, 1, 1, 1, 1, 1, 1, 1, 1, 1, 1, 1, 1, 1, 1, 1, 1, 1, 1, 1, 1, 1, 1, 1, 1, 1, 1, 1, 1, 1, 1, 1, 1, 1, 1, 1, 1, 1, 1, 1, 1, 1, 1, 1, 1, 1, 1, 1, 1, 1, 1, 1, 1, 1, 1, 1, 1, 1, 1, 1, 1, 1, 1, 1, 1, 1, 1, 1, 1, 1, 1, 1, 1, 1, 1, 1, 1, 1, 1, 1, 1, 1, 1, 1, 1, 1, 1, 1, 1, 1, 1, 1, 1, 1, 1, 1, 1, 1, 1, 1, 1, 1, 1, 1, 1, 1, 1, 1, 1, 1, 1, 1, 1, 1, 1, 1, 1, 1, 1, 1, 1, 1, 1, 1, 1, 1, 1, 1, 1, 1, 1, 1, 1, 1, 1, 1, 1, 1, 1, 1, 1, 1, 1, 1, 1, 1, 1, 1, 1, 1, 1, 1, 1, 1])
_uv = me_mehumanfemale.uv_layers.new(name='UVTex')
_uv.uv.foreach_set('vector', [0.8077, 0.2633, 0.8051, 0.2838, 0.7829, 0.2834, 0.7836, 0.2669, 0.788, 0.3799, 0.7874, 0.3931, 0.7593, 0.3954, 0.7579, 0.3823, 0.9077, 0.5883, 0.9077, 0.6047, 0.8775, 0.6036, 0.8775, 0.5905, 0.7825, 0.2964, 0.7842, 0.3097, 0.7537, 0.3098, 0.7541, 0.2965, 0.9058, 0.572, 0.9058, 0.5883, 0.8776, 0.5862, 0.8776, 0.5732, 0.8776, 0.5732, 0.8776, 0.5862, 0.8495, 0.5797, 0.8509, 0.5704, 0.7541, 0.2965, 0.7537, 0.3098, 0.7248, 0.3086, 0.7251, 0.2979, 0.8775, 0.5905, 0.8775, 0.6036, 0.851, 0.6063, 0.8495, 0.597, 0.7579, 0.3823, 0.7593, 0.3954, 0.7327, 0.3946, 0.7318, 0.3872, 0.7327, 0.3946, 0.7237, 0.3971, 0.7225, 0.3866, 0.7318, 0.3872, 0.7842, 0.3097, 0.7901, 0.3232, 0.7567, 0.3249, 0.7571, 0.3113, 0.7924, 0.3661, 0.788, 0.3799, 0.7614, 0.381, 0.7598, 0.3677, 0.9077, 0.6047, 0.9077, 0.5883, 0.934, 0.5905, 0.934, 0.6035, 0.934, 0.6035, 0.934, 0.5905, 0.96, 0.597, 0.9586, 0.6063, 0.7598, 0.3677, 0.7614, 0.381, 0.7364, 0.3804, 0.7355, 0.373, 0.7571, 0.3113, 0.7567, 0.3249, 0.7293, 0.324, 0.7295, 0.3131, 0.8754, 0.5561, 0.8755, 0.5678, 0.851, 0.5704, 0.8495, 0.5621, 0.7364, 0.3804, 0.7271, 0.3822, 0.727, 0.3715, 0.7355, 0.373, 0.7829, 0.2834, 0.7825, 0.2964, 0.7565, 0.2939, 0.7582, 0.2809, 0.9058, 0.5883, 0.9058, 0.572, 0.9318, 0.5732, 0.9318, 0.5863, 0.7836, 0.2669, 0.7829, 0.2834, 0.7582, 0.2809, 0.7574, 0.2682, 0.7874, 0.3931, 0.7891, 0.4062, 0.7635, 0.4102, 0.7618, 0.3971, 0.7618, 0.3971, 0.7635, 0.4102, 0.7367, 0.4099, 0.7358, 0.4026, 0.7574, 0.2682, 0.7582, 0.2809, 0.7301, 0.2778, 0.7305, 0.2684, 0.9318, 0.5863, 0.9318, 0.5732, 0.9582, 0.5704, 0.9598, 0.5797, 0.7582, 0.2809, 0.7565, 0.2939, 0.7282, 0.2883, 0.7301, 0.2778, 0.7367, 0.4099, 0.7278, 0.4126, 0.7264, 0.4022, 0.7358, 0.4026, 0.8547, 0.2653, 0.8343, 0.2819, 0.8221, 0.2582, 0.8362, 0.2494, 0.8124, 0.412, 0.8376, 0.3997, 0.8327, 0.423, 0.82, 0.4328, 0.8343, 0.2819, 0.8051, 0.2838, 0.8065, 0.2533, 0.8221, 0.2582, 0.7916, 0.4127, 0.8124, 0.412, 0.82, 0.4328, 0.8062, 0.4386, 0.8062, 0.4386, 0.82, 0.4328, 0.8236, 0.452, 0.8135, 0.4539, 0.8221, 0.2582, 0.8065, 0.2533, 0.8014, 0.2362, 0.8096, 0.234, 0.82, 0.4328, 0.8327, 0.423, 0.8319, 0.4492, 0.8236, 0.452, 0.8362, 0.2494, 0.8221, 0.2582, 0.8096, 0.234, 0.8229, 0.2264, 0.8135, 0.4539, 0.8236, 0.452, 0.8267, 0.4601, 0.8126, 0.4618, 0.8543, 0.3045, 0.8343, 0.2819, 0.8547, 0.2653, 0.8612, 0.2915, 0.8523, 0.325, 0.8297, 0.3116, 0.8343, 0.2819, 0.8543, 0.3045, 0.8503, 0.3399, 0.8275, 0.3359, 0.8297, 0.3116, 0.8523, 0.325, 0.8552, 0.375, 0.8312, 0.3745, 0.8275, 0.3535, 0.8512, 0.3551, 0.8612, 0.3886, 0.8376, 0.3997, 0.8312, 0.3745, 0.8552, 0.375, 0.7469, 0.3609, 0.7376, 0.3614, 0.7389, 0.351, 0.7469, 0.3535, 0.771, 0.3402, 0.7711, 0.3514, 0.7469, 0.3535, 0.7456, 0.3452, 0.7693, 0.3274, 0.771, 0.3402, 0.7456, 0.3452, 0.7434, 0.3346, 0.7711, 0.3514, 0.7713, 0.3645, 0.7469, 0.3609, 0.7469, 0.3535, 0.9286, 0.5677, 0.9286, 0.5547, 0.9547, 0.5612, 0.9533, 0.5704, 0.7992, 0.3515, 0.7924, 0.3661, 0.7713, 0.3645, 0.7711, 0.3514, 0.7901, 0.3232, 0.798, 0.3369, 0.771, 0.3402, 0.7693, 0.3274, 0.798, 0.3369, 0.7992, 0.3515, 0.7711, 0.3514, 0.771, 0.3402, 0.8503, 0.3399, 0.8512, 0.3551, 0.8275, 0.3535, 0.8275, 0.3359, 0.8275, 0.3359, 0.8275, 0.3535, 0.8122, 0.3523, 0.811, 0.3367, 0.798, 0.3369, 0.811, 0.3367, 0.8122, 0.3523, 0.7992, 0.3515, 0.7842, 0.3097, 0.8297, 0.3116, 0.8079, 0.3229, 0.7901, 0.3232, 0.798, 0.3369, 0.7901, 0.3232, 0.8079, 0.3229, 0.811, 0.3367, 0.8275, 0.3359, 0.811, 0.3367, 0.8079, 0.3229, 0.8297, 0.3116, 0.7825, 0.2964, 0.8064, 0.2964, 0.8297, 0.3116, 0.7842, 0.3097, 0.8051, 0.2838, 0.8343, 0.2819, 0.8297, 0.3116, 0.8064, 0.2964, 0.8051, 0.2838, 0.8064, 0.2964, 0.7825, 0.2964, 0.7829, 0.2834, 0.7874, 0.3931, 0.788, 0.3799, 0.8312, 0.3745, 0.8101, 0.3909, 0.788, 0.3799, 0.7924, 0.3661, 0.8092, 0.365, 0.8312, 0.3745, 0.8124, 0.412, 0.8101, 0.3909, 0.8312, 0.3745, 0.8376, 0.3997, 0.8275, 0.3535, 0.8312, 0.3745, 0.8092, 0.365, 0.8122, 0.3523, 0.7992, 0.3515, 0.8122, 0.3523, 0.8092, 0.365, 0.7924, 0.3661, 0.8124, 0.412, 0.7891, 0.4062, 0.7874, 0.3931, 0.8101, 0.3909, 0.8754, 0.5561, 0.9078, 0.5534, 0.9078, 0.5689, 0.8755, 0.5678, 0.9286, 0.5547, 0.9286, 0.5677, 0.9078, 0.5689, 0.9078, 0.5534, 0.169, 0.738, 0.15, 0.7762, 0.1134, 0.7731, 0.1336, 0.7271, 0.3112, 0.8289, 0.3034, 0.7919, 0.3375, 0.7774, 0.345, 0.8116, 0.3034, 0.7919, 0.2734, 0.7524, 0.3116, 0.7243, 0.3375, 0.7774, 0.3126, 0.486, 0.2555, 0.4912, 0.2469, 0.4594, 0.3073, 0.4313, 0.1832, 0.4905, 0.1281, 0.4841, 0.1153, 0.4484, 0.1695, 0.4574, 0.1281, 0.4841, 0.09699, 0.498, 0.07184, 0.4393, 0.1153, 0.4484, 0.3612, 0.4842, 0.3126, 0.486, 0.3073, 0.4313, 0.3611, 0.3654, 0.2555, 0.4912, 0.1832, 0.4905, 0.1695, 0.4574, 0.2469, 0.4594, 0.8466, 0.8828, 0.8298, 0.8884, 0.7994, 0.8468, 0.8358, 0.8339, 0.8294, 0.9165, 0.8463, 0.9226, 0.8338, 0.9721, 0.7975, 0.9594, 0.8463, 0.9226, 0.864, 0.9252, 0.8666, 0.9767, 0.8338, 0.9721, 0.8642, 0.8801, 0.8466, 0.8828, 0.8358, 0.8339, 0.8666, 0.829, 0.7414, 0.8809, 0.7364, 0.8991, 0.7225, 0.8986, 0.7277, 0.8775, 0.7364, 0.8991, 0.7411, 0.9233, 0.7275, 0.9266, 0.7225, 0.8986, 0.3375, 0.7774, 0.3116, 0.7243, 0.3612, 0.7176, 0.3612, 0.7578, 0.1336, 0.7271, 0.1134, 0.7731, 0.09444, 0.7378, 0.09964, 0.7171, 0.7705, 0.04548, 0.8039, 0.04572, 0.8004, 0.075, 0.759, 0.07852, 0.8571, 0.04019, 0.8206, 0.04749, 0.8283, 0.01787, 0.857, 0.002623, 0.7351, 0.026, 0.7705, 0.04548, 0.759, 0.07852, 0.7359, 0.06667, 0.3612, 0.7176, 0.3116, 0.7243, 0.311, 0.6681, 0.3612, 0.6655, 0.1336, 0.7271, 0.09964, 0.7171, 0.1108, 0.672, 0.1594, 0.6863, 0.2508, 0.7171, 0.311, 0.6681, 0.3116, 0.7243, 0.2734, 0.7524, 0.1983, 0.7047, 0.169, 0.738, 0.1336, 0.7271, 0.1594, 0.6863, 0.3612, 0.5807, 0.3088, 0.5833, 0.3126, 0.486, 0.3612, 0.4842, 0.2709, 0.5695, 0.2555, 0.4912, 0.3126, 0.486, 0.3088, 0.5833, 0.1995, 0.5471, 0.1832, 0.4905, 0.2555, 0.4912, 0.2709, 0.5695, 0.1995, 0.5471, 0.148, 0.5423, 0.1281, 0.4841, 0.1832, 0.4905, 0.1135, 0.5518, 0.09699, 0.498, 0.1281, 0.4841, 0.148, 0.5423, 0.8206, 0.04749, 0.8571, 0.04019, 0.8571, 0.07808, 0.833, 0.08082, 0.7359, 0.06667, 0.759, 0.07852, 0.7564, 0.1009, 0.7236, 0.09733, 0.7236, 0.09733, 0.7564, 0.1009, 0.7538, 0.1312, 0.7206, 0.132, 0.8288, 0.1266, 0.8572, 0.1252, 0.8573, 0.1595, 0.8296, 0.1579, 0.7206, 0.132, 0.7538, 0.1312, 0.7645, 0.1646, 0.7365, 0.179, 0.9344, 0.4908, 0.9347, 0.4621, 0.9763, 0.4642, 1.0, 0.4911, 0.976, 0.5152, 0.9344, 0.5085, 0.9344, 0.4908, 1.0, 0.4911, 0.1627, 0.9428, 0.139, 0.9493, 0.1323, 0.9219, 0.1543, 0.9143, 0.03548, 0.9432, 0.1323, 0.9219, 0.139, 0.9493, 0.03809, 0.9562, 0.1543, 0.9143, 0.1323, 0.9219, 0.1208, 0.8968, 0.1426, 0.8882, 0.1323, 0.9219, 0.03548, 0.9432, 0.03053, 0.9309, 0.1208, 0.8968, 0.1426, 0.8882, 0.1208, 0.8968, 0.1121, 0.8788, 0.1336, 0.8676, 0.1208, 0.8968, 0.03053, 0.9309, 0.02317, 0.9153, 0.1121, 0.8788, 0.1336, 0.8676, 0.1121, 0.8788, 0.1017, 0.8561, 0.1234, 0.8449, 0.1121, 0.8788, 0.02317, 0.9153, 0.01714, 0.9037, 0.1017, 0.8561, 0.1234, 0.8449, 0.1017, 0.8561, 0.09022, 0.8342, 0.1107, 0.8221, 0.1017, 0.8561, 0.01714, 0.9037, 0.01054, 0.8924, 0.09022, 0.8342, 0.1107, 0.8221, 0.09022, 0.8342, 0.07875, 0.8166, 0.09854, 0.8037, 0.09022, 0.8342, 0.01054, 0.8924, 0.0, 0.8788, 0.07875, 0.8166, 0.1107, 0.8221, 0.1758, 0.7785, 0.1743, 0.8145, 0.1234, 0.8449, 0.1234, 0.8449, 0.1743, 0.8145, 0.2102, 0.8348, 0.1336, 0.8676, 0.1336, 0.8676, 0.2102, 0.8348, 0.2347, 0.851, 0.1426, 0.8882, 0.1426, 0.8882, 0.2347, 0.851, 0.2588, 0.8821, 0.1543, 0.9143, 0.2538, 0.9199, 0.1627, 0.9428, 0.1543, 0.9143, 0.2588, 0.8821, 0.09854, 0.8037, 0.1743, 0.7495, 0.1758, 0.7785, 0.1107, 0.8221, 0.624, 0.8037, 0.6118, 0.8221, 0.5467, 0.7785, 0.5482, 0.7494, 0.4686, 0.9199, 0.4637, 0.8821, 0.5682, 0.9143, 0.5598, 0.9428, 0.5799, 0.8882, 0.5682, 0.9143, 0.4637, 0.8821, 0.4878, 0.851, 0.5889, 0.8676, 0.5799, 0.8882, 0.4878, 0.851, 0.5122, 0.8347, 0.5991, 0.8449, 0.5889, 0.8676, 0.5122, 0.8347, 0.5482, 0.8145, 0.6118, 0.8221, 0.5991, 0.8449, 0.5482, 0.8145, 0.5467, 0.7785, 0.6323, 0.8342, 0.6438, 0.8166, 0.7225, 0.8788, 0.712, 0.8924, 0.6118, 0.8221, 0.624, 0.8037, 0.6438, 0.8166, 0.6323, 0.8342, 0.6208, 0.8561, 0.6323, 0.8342, 0.712, 0.8924, 0.7054, 0.9037, 0.5991, 0.8449, 0.6118, 0.8221, 0.6323, 0.8342, 0.6208, 0.8561, 0.6104, 0.8788, 0.6208, 0.8561, 0.7054, 0.9037, 0.6993, 0.9153, 0.5889, 0.8676, 0.5991, 0.8449, 0.6208, 0.8561, 0.6104, 0.8788, 0.6017, 0.8968, 0.6104, 0.8788, 0.6993, 0.9153, 0.692, 0.9309, 0.5799, 0.8882, 0.5889, 0.8676, 0.6104, 0.8788, 0.6017, 0.8968, 0.5902, 0.9218, 0.6017, 0.8968, 0.692, 0.9309, 0.687, 0.9432, 0.5682, 0.9143, 0.5799, 0.8882, 0.6017, 0.8968, 0.5902, 0.9218, 0.5835, 0.9493, 0.5902, 0.9218, 0.687, 0.9432, 0.6844, 0.9562, 0.5598, 0.9428, 0.5682, 0.9143, 0.5902, 0.9218, 0.5835, 0.9493, 0.9761, 0.6248, 1.0, 0.649, 0.9344, 0.6489, 0.9345, 0.6312, 0.9344, 0.6489, 1.0, 0.649, 0.9761, 0.6758, 0.9345, 0.6776, 0.9938, 0.1316, 0.9781, 0.1787, 0.95, 0.1643, 0.9607, 0.1309, 0.8856, 0.1265, 0.8849, 0.1578, 0.8573, 0.1595, 0.8572, 0.1252, 0.9907, 0.09694, 0.9938, 0.1316, 0.9607, 0.1309, 0.958, 0.1006, 0.9784, 0.06631, 0.9907, 0.09694, 0.958, 0.1006, 0.9553, 0.07823, 0.8571, 0.07808, 0.8571, 0.04019, 0.8936, 0.04738, 0.8813, 0.08074, 0.609, 0.5516, 0.5745, 0.5421, 0.5943, 0.4839, 0.6255, 0.4978, 0.5229, 0.547, 0.5392, 0.4903, 0.5943, 0.4839, 0.5745, 0.5421, 0.5229, 0.547, 0.4515, 0.5694, 0.4668, 0.4911, 0.5392, 0.4903, 0.4515, 0.5694, 0.4136, 0.5833, 0.4097, 0.486, 0.4668, 0.4911, 0.3612, 0.5807, 0.3612, 0.4842, 0.4097, 0.486, 0.4136, 0.5833, 0.5242, 0.7047, 0.5631, 0.6863, 0.5889, 0.7272, 0.5534, 0.738, 0.4717, 0.7171, 0.4491, 0.7523, 0.4109, 0.7242, 0.4114, 0.668, 0.5889, 0.7272, 0.5631, 0.6863, 0.6138, 0.6716, 0.6229, 0.7171, 0.3612, 0.7176, 0.3612, 0.6655, 0.4114, 0.668, 0.4109, 0.7242, 0.979, 0.02564, 0.9784, 0.06631, 0.9553, 0.07823, 0.9437, 0.04522, 0.8571, 0.04019, 0.857, 0.002623, 0.8858, 0.01779, 0.8936, 0.04738, 0.9437, 0.04522, 0.9553, 0.07823, 0.9139, 0.07483, 0.9102, 0.04557, 0.5889, 0.7272, 0.6229, 0.7171, 0.6281, 0.7378, 0.6091, 0.7731, 0.385, 0.7774, 0.3612, 0.7578, 0.3612, 0.7176, 0.4109, 0.7242, 0.7368, 0.7571, 0.7225, 0.7577, 0.7276, 0.7289, 0.7415, 0.7323, 0.7418, 0.7758, 0.7279, 0.7792, 0.7225, 0.7577, 0.7368, 0.7571, 0.8677, 0.7766, 0.8701, 0.829, 0.8386, 0.824, 0.8497, 0.7738, 0.8493, 0.7331, 0.8365, 0.6823, 0.8701, 0.6776, 0.8675, 0.7304, 0.8321, 0.7393, 0.7993, 0.6954, 0.8365, 0.6823, 0.8493, 0.7331, 0.8497, 0.7738, 0.8386, 0.824, 0.8013, 0.8107, 0.8324, 0.7681, 0.4668, 0.4911, 0.4754, 0.4593, 0.5528, 0.4572, 0.5392, 0.4903, 0.3612, 0.4842, 0.3611, 0.3654, 0.415, 0.4312, 0.4097, 0.486, 0.5943, 0.4839, 0.6071, 0.4482, 0.6506, 0.439, 0.6255, 0.4978, 0.5392, 0.4903, 0.5528, 0.4572, 0.6071, 0.4482, 0.5943, 0.4839, 0.4097, 0.486, 0.415, 0.4312, 0.4754, 0.4593, 0.4668, 0.4911, 0.4191, 0.7919, 0.385, 0.7774, 0.4109, 0.7242, 0.4491, 0.7523, 0.4113, 0.8289, 0.3775, 0.8116, 0.385, 0.7774, 0.4191, 0.7919, 0.5534, 0.738, 0.5889, 0.7272, 0.6091, 0.7731, 0.5724, 0.7763, 0.9344, 0.4908, 0.89, 0.4943, 0.8907, 0.4618, 0.9347, 0.4621, 0.89, 0.4943, 0.8495, 0.4939, 0.8641, 0.4643, 0.8907, 0.4618, 0.7975, 0.9594, 0.7592, 0.9458, 0.7641, 0.9277, 0.8294, 0.9165, 0.7592, 0.9458, 0.736, 0.9373, 0.7411, 0.9233, 0.7641, 0.9277, 0.9344, 0.5085, 0.8904, 0.5152, 0.89, 0.4943, 0.9344, 0.4908, 0.8904, 0.5152, 0.8638, 0.5143, 0.8495, 0.4939, 0.89, 0.4943, 0.8298, 0.8884, 0.7647, 0.8777, 0.7604, 0.8594, 0.7994, 0.8468, 0.7647, 0.8777, 0.7414, 0.8809, 0.737, 0.8667, 0.7604, 0.8594, 0.8294, 0.9165, 0.7641, 0.9277, 0.7664, 0.8979, 0.8181, 0.9022, 0.7641, 0.9277, 0.7411, 0.9233, 0.7364, 0.8991, 0.7664, 0.8979, 0.8181, 0.9022, 0.7664, 0.8979, 0.7647, 0.8777, 0.8298, 0.8884, 0.7664, 0.8979, 0.7364, 0.8991, 0.7414, 0.8809, 0.7647, 0.8777, 0.8324, 0.7681, 0.7657, 0.779, 0.7675, 0.7584, 0.8205, 0.7539, 0.7657, 0.779, 0.7418, 0.7758, 0.7368, 0.7571, 0.7675, 0.7584, 0.8205, 0.7539, 0.7675, 0.7584, 0.7651, 0.7278, 0.8321, 0.7393, 0.7675, 0.7584, 0.7368, 0.7571, 0.7415, 0.7323, 0.7651, 0.7278, 0.8013, 0.8107, 0.7613, 0.7978, 0.7657, 0.779, 0.8324, 0.7681, 0.7613, 0.7978, 0.7373, 0.7903, 0.7418, 0.7758, 0.7657, 0.779, 0.9344, 0.6489, 0.89, 0.6452, 0.8905, 0.6242, 0.9345, 0.6312, 0.89, 0.6452, 0.8495, 0.6453, 0.8639, 0.625, 0.8905, 0.6242, 0.8321, 0.7393, 0.7651, 0.7278, 0.7601, 0.7093, 0.7993, 0.6954, 0.7651, 0.7278, 0.7415, 0.7323, 0.7364, 0.718, 0.7601, 0.7093, 0.9345, 0.6776, 0.8905, 0.6776, 0.89, 0.6452, 0.9344, 0.6489, 0.8905, 0.6776, 0.8639, 0.6749, 0.8495, 0.6453, 0.89, 0.6452, 0.1587, 0.1157, 0.1289, 0.07684, 0.1513, 0.06442, 0.1942, 0.1025, 0.1289, 0.07684, 0.07549, 0.01232, 0.08643, 0.0009518, 0.1513, 0.06442, 0.134, 0.1357, 0.111, 0.09758, 0.1289, 0.07684, 0.1587, 0.1157, 0.111, 0.09758, 0.0624, 0.0217, 0.07549, 0.01232, 0.1289, 0.07684, 0.1093, 0.1561, 0.09072, 0.116, 0.111, 0.09758, 0.134, 0.1357, 0.09072, 0.116, 0.04789, 0.02819, 0.0624, 0.0217, 0.111, 0.09758, 0.08411, 0.1768, 0.0706, 0.13, 0.09072, 0.116, 0.1093, 0.1561, 0.0706, 0.13, 0.03316, 0.03335, 0.04789, 0.02819, 0.09072, 0.116, 0.05323, 0.1867, 0.04034, 0.1438, 0.0706, 0.13, 0.08411, 0.1768, 0.04034, 0.1438, 0.01838, 0.03809, 0.03316, 0.03335, 0.0706, 0.13, 0.01822, 0.1886, 0.006163, 0.1315, 0.04034, 0.1438, 0.05323, 0.1867, 0.006163, 0.1315, 0.002932, 0.04104, 0.01838, 0.03809, 0.04034, 0.1438, 0.669, 0.186, 0.6818, 0.1431, 0.716, 0.1307, 0.704, 0.1879, 0.6818, 0.1431, 0.7037, 0.03714, 0.7192, 0.04008, 0.716, 0.1307, 0.638, 0.1762, 0.6515, 0.1293, 0.6818, 0.1431, 0.669, 0.186, 0.6515, 0.1293, 0.6889, 0.03241, 0.7037, 0.03714, 0.6818, 0.1431, 0.6127, 0.1555, 0.6313, 0.1153, 0.6515, 0.1293, 0.638, 0.1762, 0.6313, 0.1153, 0.6741, 0.02725, 0.6889, 0.03241, 0.6515, 0.1293, 0.588, 0.1352, 0.611, 0.09688, 0.6313, 0.1153, 0.6127, 0.1555, 0.611, 0.09688, 0.6596, 0.02076, 0.6741, 0.02725, 0.6313, 0.1153, 0.5632, 0.1151, 0.593, 0.07612, 0.611, 0.09688, 0.588, 0.1352, 0.593, 0.07612, 0.6464, 0.01138, 0.6596, 0.02076, 0.611, 0.09688, 0.5277, 0.1019, 0.5705, 0.06372, 0.593, 0.07612, 0.5632, 0.1151, 0.5705, 0.06372, 0.6354, 0.0, 0.6464, 0.01138, 0.593, 0.07612, 0.1695, 0.4574, 0.1732, 0.4255, 0.2438, 0.4351, 0.2469, 0.4594, 0.1732, 0.4255, 0.1572, 0.3656, 0.2059, 0.3479, 0.2438, 0.4351, 0.1153, 0.4484, 0.1101, 0.4173, 0.1732, 0.4255, 0.1695, 0.4574, 0.1101, 0.4173, 0.1033, 0.3652, 0.1572, 0.3656, 0.1732, 0.4255, 0.2469, 0.4594, 0.2438, 0.4351, 0.3017, 0.4115, 0.3073, 0.4313, 0.2438, 0.4351, 0.2059, 0.3479, 0.2459, 0.3111, 0.3017, 0.4115, 0.3073, 0.4313, 0.3017, 0.4115, 0.3328, 0.3244, 0.3611, 0.3654, 0.3017, 0.4115, 0.2459, 0.3111, 0.2681, 0.2622, 0.3328, 0.3244, 0.07184, 0.4393, 0.05736, 0.4173, 0.1101, 0.4173, 0.1153, 0.4484, 0.05736, 0.4173, 0.05219, 0.3566, 0.1033, 0.3652, 0.1101, 0.4173, 0.3611, 0.3654, 0.3328, 0.3244, 0.3454, 0.2707, 0.361, 0.2435, 0.3328, 0.3244, 0.2681, 0.2622, 0.2906, 0.2416, 0.3454, 0.2707, 0.361, 0.2435, 0.3766, 0.2707, 0.3893, 0.3244, 0.3611, 0.3654, 0.3766, 0.2707, 0.4314, 0.2414, 0.4539, 0.262, 0.3893, 0.3244, 0.6071, 0.4482, 0.6123, 0.4171, 0.6651, 0.4169, 0.6506, 0.439, 0.6123, 0.4171, 0.619, 0.3648, 0.6702, 0.3562, 0.6651, 0.4169, 0.3611, 0.3654, 0.3893, 0.3244, 0.4205, 0.4114, 0.415, 0.4312, 0.3893, 0.3244, 0.4539, 0.262, 0.4762, 0.3109, 0.4205, 0.4114, 0.415, 0.4312, 0.4205, 0.4114, 0.4786, 0.435, 0.4754, 0.4593, 0.4205, 0.4114, 0.4762, 0.3109, 0.5163, 0.3476, 0.4786, 0.435, 0.5528, 0.4572, 0.5491, 0.4252, 0.6123, 0.4171, 0.6071, 0.4482, 0.5491, 0.4252, 0.5651, 0.3654, 0.619, 0.3648, 0.6123, 0.4171, 0.4754, 0.4593, 0.4786, 0.435, 0.5491, 0.4252, 0.5528, 0.4572, 0.4786, 0.435, 0.5163, 0.3476, 0.5651, 0.3654, 0.5491, 0.4252, 0.198, 0.619, 0.1995, 0.5471, 0.2709, 0.5695, 0.2723, 0.6186, 0.2723, 0.6186, 0.2709, 0.5695, 0.3088, 0.5833, 0.3131, 0.616, 0.3612, 0.5807, 0.3612, 0.6126, 0.3131, 0.616, 0.3088, 0.5833, 0.1643, 0.6203, 0.148, 0.5423, 0.1995, 0.5471, 0.198, 0.619, 0.148, 0.5423, 0.1643, 0.6203, 0.1185, 0.616, 0.1135, 0.5518, 0.609, 0.5516, 0.6041, 0.6159, 0.5582, 0.6202, 0.5745, 0.5421, 0.5245, 0.6189, 0.5229, 0.547, 0.5745, 0.5421, 0.5582, 0.6202, 0.4136, 0.5833, 0.4094, 0.616, 0.3612, 0.6126, 0.3612, 0.5807, 0.4094, 0.616, 0.4136, 0.5833, 0.4515, 0.5694, 0.4502, 0.6185, 0.4502, 0.6185, 0.4515, 0.5694, 0.5229, 0.547, 0.5245, 0.6189, 0.1758, 0.7785, 0.232, 0.7392, 0.2515, 0.7706, 0.1743, 0.8145, 0.232, 0.7392, 0.2508, 0.7171, 0.2734, 0.7524, 0.2515, 0.7706, 0.1743, 0.8145, 0.2515, 0.7706, 0.269, 0.8041, 0.2102, 0.8348, 0.2515, 0.7706, 0.2734, 0.7524, 0.3034, 0.7919, 0.269, 0.8041, 0.2102, 0.8348, 0.269, 0.8041, 0.2801, 0.8382, 0.2347, 0.851, 0.269, 0.8041, 0.3034, 0.7919, 0.3112, 0.8289, 0.2801, 0.8382, 0.2347, 0.851, 0.2801, 0.8382, 0.2946, 0.8756, 0.2588, 0.8821, 0.2801, 0.8382, 0.3112, 0.8289, 0.3078, 0.8737, 0.2946, 0.8756, 0.3055, 0.9219, 0.2956, 0.9163, 0.2946, 0.8756, 0.3078, 0.8737, 0.2956, 0.9163, 0.2538, 0.9199, 0.2588, 0.8821, 0.2946, 0.8756, 0.1743, 0.7495, 0.1965, 0.7163, 0.232, 0.7392, 0.1758, 0.7785, 0.1965, 0.7163, 0.1983, 0.7047, 0.2508, 0.7171, 0.232, 0.7392, 0.5467, 0.7785, 0.4904, 0.7392, 0.526, 0.7163, 0.5482, 0.7494, 0.4904, 0.7392, 0.4717, 0.7171, 0.5242, 0.7047, 0.526, 0.7163, 0.4147, 0.8736, 0.4279, 0.8756, 0.4269, 0.9163, 0.4169, 0.9219, 0.4279, 0.8756, 0.4637, 0.8821, 0.4686, 0.9199, 0.4269, 0.9163, 0.4637, 0.8821, 0.4279, 0.8756, 0.4424, 0.8382, 0.4878, 0.851, 0.4279, 0.8756, 0.4147, 0.8736, 0.4113, 0.8289, 0.4424, 0.8382, 0.4878, 0.851, 0.4424, 0.8382, 0.4534, 0.8041, 0.5122, 0.8347, 0.4424, 0.8382, 0.4113, 0.8289, 0.4191, 0.7919, 0.4534, 0.8041, 0.5122, 0.8347, 0.4534, 0.8041, 0.471, 0.7706, 0.5482, 0.8145, 0.4534, 0.8041, 0.4191, 0.7919, 0.4491, 0.7523, 0.471, 0.7706, 0.5482, 0.8145, 0.471, 0.7706, 0.4904, 0.7392, 0.5467, 0.7785, 0.471, 0.7706, 0.4491, 0.7523, 0.4717, 0.7171, 0.4904, 0.7392, 0.8571, 0.07808, 0.8572, 0.1001, 0.8301, 0.1002, 0.833, 0.08082, 0.8572, 0.1001, 0.8572, 0.1252, 0.8288, 0.1266, 0.8301, 0.1002, 0.8813, 0.08074, 0.8842, 0.1002, 0.8572, 0.1001, 0.8571, 0.07808, 0.8842, 0.1002, 0.8856, 0.1265, 0.8572, 0.1252, 0.8572, 0.1001, 0.8813, 0.08074, 0.9139, 0.07483, 0.9191, 0.0983, 0.8842, 0.1002, 0.958, 0.1006, 0.9191, 0.0983, 0.9139, 0.07483, 0.9553, 0.07823, 0.8004, 0.075, 0.833, 0.08082, 0.8301, 0.1002, 0.7953, 0.09848, 0.759, 0.07852, 0.8004, 0.075, 0.7953, 0.09848, 0.7564, 0.1009, 0.8856, 0.1265, 0.8842, 0.1002, 0.9191, 0.0983, 0.9169, 0.1287, 0.9607, 0.1309, 0.9169, 0.1287, 0.9191, 0.0983, 0.958, 0.1006, 0.8288, 0.1266, 0.7975, 0.1289, 0.7953, 0.09848, 0.8301, 0.1002, 0.7564, 0.1009, 0.7953, 0.09848, 0.7975, 0.1289, 0.7538, 0.1312, 0.8849, 0.1578, 0.8856, 0.1265, 0.9169, 0.1287, 0.9163, 0.1645, 0.95, 0.1643, 0.9163, 0.1645, 0.9169, 0.1287, 0.9607, 0.1309, 0.7538, 0.1312, 0.7975, 0.1289, 0.7982, 0.1646, 0.7645, 0.1646, 0.8288, 0.1266, 0.8296, 0.1579, 0.7982, 0.1646, 0.7975, 0.1289, 0.8573, 0.1595, 0.8849, 0.1578, 0.8897, 0.1885, 0.8573, 0.191, 0.8296, 0.1579, 0.8573, 0.1595, 0.8573, 0.191, 0.8249, 0.1886, 0.8279, 0.2215, 0.8249, 0.1886, 0.8573, 0.191, 0.8574, 0.2299, 0.8574, 0.2299, 0.8573, 0.191, 0.8897, 0.1885, 0.8868, 0.2214, 0.8755, 0.5344, 0.8964, 0.5331, 0.8964, 0.5486, 0.8755, 0.5474, 0.9287, 0.5358, 0.9287, 0.5475, 0.8964, 0.5486, 0.8964, 0.5331, 0.7665, 0.632, 0.7692, 0.6127, 0.7899, 0.6154, 0.788, 0.6273, 0.7803, 0.577, 0.786, 0.5905, 0.7707, 0.5891, 0.7683, 0.5773, 0.7543, 0.578, 0.7683, 0.5773, 0.7707, 0.5891, 0.7503, 0.5972, 0.7665, 0.632, 0.7438, 0.6201, 0.7503, 0.5972, 0.7692, 0.6127, 0.7897, 0.6033, 0.7503, 0.5972, 0.7707, 0.5891, 0.786, 0.5905, 0.7899, 0.6154, 0.7692, 0.6127, 0.7503, 0.5972, 0.7897, 0.6033, 0.7766, 0.5148, 0.797, 0.5151, 0.797, 0.527, 0.7751, 0.5263, 0.7766, 0.5148, 0.7751, 0.5263, 0.7534, 0.5396, 0.75, 0.5124, 0.797, 0.527, 0.7951, 0.5391, 0.7534, 0.5396, 0.7751, 0.5263, 0.7547, 0.562, 0.7534, 0.5396, 0.773, 0.5506, 0.7698, 0.5631, 0.7817, 0.5637, 0.7698, 0.5631, 0.773, 0.5506, 0.7893, 0.5513, 0.7951, 0.5391, 0.7893, 0.5513, 0.773, 0.5506, 0.7534, 0.5396, 0.7817, 0.5637, 0.7803, 0.577, 0.7683, 0.5773, 0.7698, 0.5631, 0.7547, 0.562, 0.7698, 0.5631, 0.7683, 0.5773, 0.7543, 0.578, 0.7338, 0.5649, 0.7547, 0.562, 0.7543, 0.578, 0.7325, 0.5789, 0.7817, 0.5637, 0.8063, 0.5674, 0.8059, 0.5776, 0.7803, 0.577, 0.7893, 0.5513, 0.8082, 0.5557, 0.8063, 0.5674, 0.7817, 0.5637, 0.7803, 0.577, 0.8059, 0.5776, 0.8054, 0.5896, 0.786, 0.5905, 0.8755, 0.5474, 0.8509, 0.5501, 0.8495, 0.5408, 0.8755, 0.5344, 0.8059, 0.5776, 0.828, 0.5802, 0.8279, 0.587, 0.8054, 0.5896, 0.8082, 0.5557, 0.8317, 0.5631, 0.8295, 0.5726, 0.8063, 0.5674, 0.8063, 0.5674, 0.8295, 0.5726, 0.828, 0.5802, 0.8059, 0.5776, 0.8279, 0.587, 0.828, 0.5802, 0.8354, 0.5782, 0.8363, 0.5877, 0.7225, 0.6092, 0.7284, 0.5969, 0.7503, 0.5972, 0.7438, 0.6201, 0.7284, 0.5969, 0.7325, 0.5789, 0.7543, 0.578, 0.7503, 0.5972, 0.7338, 0.5649, 0.7323, 0.5513, 0.7534, 0.5396, 0.7547, 0.562, 0.7323, 0.5513, 0.731, 0.5324, 0.75, 0.5124, 0.7534, 0.5396, 0.731, 0.5324, 0.7252, 0.5204, 0.7318, 0.4966, 0.75, 0.5124, 0.7643, 0.6703, 0.765, 0.6776, 0.7521, 0.6756, 0.7551, 0.6683, 0.7491, 0.4825, 0.7619, 0.4618, 0.7739, 0.4692, 0.7618, 0.4909, 0.759, 0.6508, 0.7551, 0.6683, 0.7477, 0.6655, 0.7476, 0.6415, 0.7618, 0.4909, 0.7739, 0.4692, 0.7814, 0.4714, 0.7762, 0.487, 0.7714, 0.6565, 0.7643, 0.6703, 0.7551, 0.6683, 0.759, 0.6508, 0.7855, 0.6332, 0.7714, 0.6565, 0.759, 0.6508, 0.7665, 0.632, 0.75, 0.5124, 0.7618, 0.4909, 0.7762, 0.487, 0.7766, 0.5148, 0.7665, 0.632, 0.759, 0.6508, 0.7476, 0.6415, 0.7438, 0.6201, 0.7318, 0.4966, 0.7491, 0.4825, 0.7618, 0.4909, 0.75, 0.5124, 0.8358, 0.6321, 0.8369, 0.6255, 0.8455, 0.6253, 0.8439, 0.6349, 0.8197, 0.5135, 0.8454, 0.5115, 0.8469, 0.5211, 0.8208, 0.5255, 0.8775, 0.5311, 0.8495, 0.5245, 0.851, 0.5152, 0.8775, 0.518, 0.8207, 0.5019, 0.8453, 0.5028, 0.8454, 0.5115, 0.8197, 0.5135, 0.8132, 0.6197, 0.8369, 0.6255, 0.8358, 0.6321, 0.8113, 0.6316, 0.7899, 0.6154, 0.8132, 0.6197, 0.8113, 0.6316, 0.788, 0.6273, 0.7968, 0.5, 0.8207, 0.5019, 0.8197, 0.5135, 0.797, 0.5151, 0.9034, 0.5331, 0.8775, 0.5311, 0.8775, 0.518, 0.9034, 0.5168, 0.797, 0.5151, 0.8197, 0.5135, 0.8208, 0.5255, 0.797, 0.527, 0.8369, 0.6052, 0.8379, 0.5984, 0.8457, 0.5973, 0.8454, 0.607, 0.9287, 0.5358, 0.9547, 0.5417, 0.9531, 0.5501, 0.9287, 0.5475, 0.8198, 0.5413, 0.8451, 0.5438, 0.8449, 0.5538, 0.8198, 0.5538, 0.8159, 0.5929, 0.8379, 0.5984, 0.8369, 0.6052, 0.814, 0.605, 0.8755, 0.6215, 0.8509, 0.6242, 0.8495, 0.615, 0.8755, 0.6084, 0.9018, 0.6226, 0.8755, 0.6215, 0.8755, 0.6084, 0.9018, 0.6063, 0.786, 0.5905, 0.8159, 0.5929, 0.814, 0.605, 0.7897, 0.6033, 0.7951, 0.5391, 0.8198, 0.5413, 0.8198, 0.5538, 0.7893, 0.5513, 0.84, 0.6182, 0.8409, 0.6115, 0.8495, 0.6112, 0.8481, 0.6208, 0.8172, 0.6063, 0.8409, 0.6115, 0.84, 0.6182, 0.8155, 0.6182, 0.932, 0.6084, 0.96, 0.615, 0.9585, 0.6242, 0.932, 0.6215, 0.823, 0.5279, 0.8495, 0.53, 0.8494, 0.5398, 0.823, 0.5401, 0.9317, 0.5179, 0.9584, 0.5152, 0.9598, 0.5245, 0.9317, 0.531, 0.9034, 0.5168, 0.9317, 0.5179, 0.9317, 0.531, 0.9034, 0.5331, 0.797, 0.527, 0.823, 0.5279, 0.823, 0.5401, 0.7951, 0.5391, 0.9018, 0.6063, 0.932, 0.6084, 0.932, 0.6215, 0.9018, 0.6226, 0.7897, 0.6033, 0.8172, 0.6063, 0.8155, 0.6182, 0.7899, 0.6154, 0.7748, 0.496, 0.7968, 0.5, 0.797, 0.5151, 0.7766, 0.5148, 0.1983, 0.7047, 0.2025, 0.6525, 0.2653, 0.6466, 0.2508, 0.7171, 0.2025, 0.6525, 0.198, 0.619, 0.2723, 0.6186, 0.2653, 0.6466, 0.2508, 0.7171, 0.2653, 0.6466, 0.3124, 0.6425, 0.311, 0.6681, 0.2653, 0.6466, 0.2723, 0.6186, 0.3131, 0.616, 0.3124, 0.6425, 0.3612, 0.6126, 0.3612, 0.6385, 0.3124, 0.6425, 0.3131, 0.616, 0.3612, 0.6385, 0.3612, 0.6655, 0.311, 0.6681, 0.3124, 0.6425, 0.1594, 0.6863, 0.1627, 0.6503, 0.2025, 0.6525, 0.1983, 0.7047, 0.1627, 0.6503, 0.1643, 0.6203, 0.198, 0.619, 0.2025, 0.6525, 0.1643, 0.6203, 0.1627, 0.6503, 0.116, 0.6397, 0.1185, 0.616, 0.1627, 0.6503, 0.1594, 0.6863, 0.1108, 0.672, 0.116, 0.6397, 0.6041, 0.6159, 0.6065, 0.6396, 0.5598, 0.6502, 0.5582, 0.6202, 0.6065, 0.6396, 0.6138, 0.6716, 0.5631, 0.6863, 0.5598, 0.6502, 0.5242, 0.7047, 0.52, 0.6524, 0.5598, 0.6502, 0.5631, 0.6863, 0.52, 0.6524, 0.5245, 0.6189, 0.5582, 0.6202, 0.5598, 0.6502, 0.4094, 0.616, 0.41, 0.6425, 0.3612, 0.6385, 0.3612, 0.6126, 0.41, 0.6425, 0.4114, 0.668, 0.3612, 0.6655, 0.3612, 0.6385, 0.4114, 0.668, 0.41, 0.6425, 0.4572, 0.6466, 0.4717, 0.7171, 0.41, 0.6425, 0.4094, 0.616, 0.4502, 0.6185, 0.4572, 0.6466, 0.4717, 0.7171, 0.4572, 0.6466, 0.52, 0.6524, 0.5242, 0.7047, 0.4572, 0.6466, 0.4502, 0.6185, 0.5245, 0.6189, 0.52, 0.6524, 0.4762, 0.3109, 0.5605, 0.1861, 0.5816, 0.2116, 0.5163, 0.3476, 0.5163, 0.3476, 0.5816, 0.2116, 0.6138, 0.2357, 0.5651, 0.3654, 0.4539, 0.262, 0.5285, 0.1791, 0.5605, 0.1861, 0.4762, 0.3109, 0.6127, 0.1555, 0.5816, 0.2116, 0.5605, 0.1861, 0.588, 0.1352, 0.638, 0.1762, 0.6138, 0.2357, 0.5816, 0.2116, 0.6127, 0.1555, 0.669, 0.186, 0.644, 0.2457, 0.6138, 0.2357, 0.638, 0.1762, 0.704, 0.1879, 0.6743, 0.2571, 0.644, 0.2457, 0.669, 0.186, 0.5277, 0.1019, 0.5632, 0.1151, 0.5285, 0.1791, 0.4955, 0.1666, 0.588, 0.1352, 0.5605, 0.1861, 0.5285, 0.1791, 0.5632, 0.1151, 0.619, 0.3648, 0.5651, 0.3654, 0.6138, 0.2357, 0.644, 0.2457, 0.6702, 0.3562, 0.619, 0.3648, 0.644, 0.2457, 0.6743, 0.2571, 0.4314, 0.2414, 0.4955, 0.1666, 0.5285, 0.1791, 0.4539, 0.262, 0.1615, 0.1865, 0.1935, 0.1795, 0.2681, 0.2622, 0.2459, 0.3111, 0.1405, 0.2121, 0.1615, 0.1865, 0.2459, 0.3111, 0.2059, 0.3479, 0.1935, 0.1795, 0.2264, 0.167, 0.2906, 0.2416, 0.2681, 0.2622, 0.1935, 0.1795, 0.1587, 0.1157, 0.1942, 0.1025, 0.2264, 0.167, 0.1615, 0.1865, 0.134, 0.1357, 0.1587, 0.1157, 0.1935, 0.1795, 0.1405, 0.2121, 0.1093, 0.1561, 0.134, 0.1357, 0.1615, 0.1865, 0.1083, 0.2361, 0.08411, 0.1768, 0.1093, 0.1561, 0.1405, 0.2121, 0.1083, 0.2361, 0.1405, 0.2121, 0.2059, 0.3479, 0.1572, 0.3656, 0.07818, 0.2462, 0.1033, 0.3652, 0.05219, 0.3566, 0.04794, 0.2577, 0.07818, 0.2462, 0.04794, 0.2577, 0.01822, 0.1886, 0.05323, 0.1867, 0.07818, 0.2462, 0.1083, 0.2361, 0.1572, 0.3656, 0.1033, 0.3652, 0.07818, 0.2462, 0.05323, 0.1867, 0.08411, 0.1768, 0.1083, 0.2361])
me_mehumanfemale.materials.append(mat_invis)
me_mehumanfemale.use_remesh_preserve_volume = False
me_mehumanfemale.use_remesh_preserve_attributes = False
me_mehumanfemale.use_mirror_vertex_groups = False
me_mehumanfemale.update()
me_plane_001 = bpy.data.meshes.new('Plane.001')
me_plane_001.from_pydata([(1.0, 1.0, 0.0), (1.0, -1.0, 0.0), (-1.0, -1.0, 0.0), (-1.0, 1.0, 0.0)], [], [(0, 3, 2, 1)])
me_plane_001.materials.append(mat_shadowcatcher)
me_plane_001.use_remesh_preserve_volume = False
me_plane_001.use_remesh_preserve_attributes = False
me_plane_001.use_mirror_vertex_groups = False
me_plane_001.update()
arm_arfemalearm = bpy.data.armatures.new('arFemaleArm')  # bones are not reproduced

# ---- objects
ob_camera = bpy.data.objects.new('Camera', cam_camera_001)
ob_lamp = bpy.data.objects.new('Lamp', light_lamp)
ob_renderplatform = bpy.data.objects.new('RenderPlatform', me_plane)
ob_femalearm = bpy.data.objects.new('FemaleArm', arm_arfemalearm)
ob_greatsword = bpy.data.objects.new('Greatsword', me_cube_001)
ob_humanfemale = bpy.data.objects.new('HumanFemale', me_mehumanfemale)
ob_shadowplane = bpy.data.objects.new('ShadowPlane', me_plane_001)

# ---- transforms, parenting, visibility, modifiers, constraints
ob_camera.location = (5.0, -5.0, 5.3)
ob_camera.rotation_euler = (1.047, 0.0, 0.7854)
ob_camera.lock_rotations_4d = False
ob_camera.empty_display_type = 'ARROWS'
ob_camera.lineart.crease_threshold = 0.0
ob_lamp.location = (2.5, -5.0, 7.5)
ob_lamp.rotation_euler = (0.4847, 0.4381, -0.2138)
ob_lamp.lock_rotations_4d = False
ob_lamp.empty_display_type = 'ARROWS'
ob_lamp.lineart.crease_threshold = 0.0
ob_renderplatform.location = (0.0, 0.0, 0.0)
ob_renderplatform.rotation_euler = (0.0, -0.0, -289.0)
ob_renderplatform.lock_rotations_4d = False
ob_renderplatform.empty_display_type = 'ARROWS'
ob_renderplatform.lineart.crease_threshold = 0.0
ob_femalearm.parent = ob_renderplatform
ob_femalearm.matrix_parent_inverse = Matrix(((1.0, -0.000265, 0.0, 0.0), (0.000265, 1.0, 0.0, 0.0), (0.0, 0.0, 1.0, 0.0), (0.0, 0.0, 0.0, 1.0)))
ob_femalearm.location = (0.0001068, -0.0008577, 1.506)
ob_femalearm.lock_rotations_4d = False
ob_femalearm.empty_display_type = 'ARROWS'
ob_femalearm.color = (0.0, 0.0, 0.0, 1.0)
ob_femalearm.lineart.crease_threshold = 0.0
ob_greatsword.parent = ob_femalearm
ob_greatsword.matrix_parent_inverse = Matrix(((-0.3075, 0.7685, -0.5611, 1.046), (-0.4328, -0.6381, -0.6368, -0.0152), (-0.8474, 0.04706, 0.5288, -0.605), (0.0, 0.0, 0.0, 1.0)))
ob_greatsword.location = (-0.1524, -0.7432, 0.9108)
ob_greatsword.rotation_euler = (1.746, 0.208, 1.635)
ob_greatsword.lock_rotations_4d = False
ob_greatsword.empty_display_type = 'ARROWS'
ob_greatsword.lineart.crease_threshold = 0.0
_m = ob_greatsword.modifiers.new('EdgeSplit', 'EDGE_SPLIT')
_m.use_edge_angle = False
ob_humanfemale.parent = ob_renderplatform
ob_humanfemale.matrix_parent_inverse = Matrix(((1.0, -0.000265, 0.0, 0.0), (0.000265, 1.0, 0.0, 0.0), (0.0, 0.0, 1.0, 0.0), (0.0, 0.0, 0.0, 1.0)))
ob_humanfemale.location = (0.001256, -0.005265, 0.9827)
ob_humanfemale.rotation_euler = (0.0, -0.0, -3.02e-07)
ob_humanfemale.lock_rotations_4d = False
ob_humanfemale.empty_display_type = 'ARROWS'
ob_humanfemale.color = (0.0, 0.0, 0.0, 1.0)
ob_humanfemale.lineart.crease_threshold = 0.0
_vg = ob_humanfemale.vertex_groups.new(name='Head')
_vg.add([70, 72, 73, 130, 131, 132, 136, 137, 138, 139, 140, 141, 142, 143, 144, 145, 194, 195, 196, 197, 198, 199, 202, 203, 326, 327, 328, 329, 330, 331, 332, 333, 334, 335], 1.0, 'REPLACE')
_vg = ob_humanfemale.vertex_groups.new(name='Thigh.Left')
_vg.add([170, 171, 172, 173, 174, 175, 216, 217, 218, 219, 220, 221, 296, 297, 298, 299, 300, 301], 1.0, 'REPLACE')
_vg = ob_humanfemale.vertex_groups.new(name='Thigh.Right')
_vg.add([110, 111, 112, 113, 114, 115, 164, 165, 166, 167, 168, 169, 292, 293, 294, 295, 302, 303], 1.0, 'REPLACE')
_vg = ob_humanfemale.vertex_groups.new(name='Shin.Left')
_vg.add([176, 177, 178, 179, 180, 181, 222, 223, 224, 225, 226, 227, 286, 287, 288, 289, 290, 291], 1.0, 'REPLACE')
_vg = ob_humanfemale.vertex_groups.new(name='Shin.Right')
_vg.add([104, 105, 106, 107, 108, 109, 158, 159, 160, 161, 162, 163, 280, 281, 282, 283, 284, 285], 1.0, 'REPLACE')
_vg = ob_humanfemale.vertex_groups.new(name='Forearm.Right')
_vg.add([0, 1, 2, 3, 4, 5, 74, 75, 76, 77, 78, 79, 146, 147, 148, 149, 150, 151], 1.0, 'REPLACE')
_vg = ob_humanfemale.vertex_groups.new(name='Forearm.Left')
_vg.add([188, 189, 190, 191, 192, 193, 248, 249, 250, 251, 252, 253, 260, 261, 262, 263, 264, 265], 1.0, 'REPLACE')
_vg = ob_humanfemale.vertex_groups.new(name='Upperarm.Left')
_vg.add([182, 183, 184, 185, 186, 187, 254, 255, 256, 257, 260, 261, 262, 263, 264, 265, 320, 321, 322, 323, 324, 325], 1.0, 'REPLACE')
_vg = ob_humanfemale.vertex_groups.new(name='Upperarm.Right')
_vg.add([74, 75, 76, 77, 78, 79, 82, 83, 84, 85, 152, 153, 154, 155, 156, 157, 314, 315, 316, 317, 318, 319], 1.0, 'REPLACE')
_vg = ob_humanfemale.vertex_groups.new(name='Foot.Left')
_vg.add([210, 211, 212, 213, 214, 215, 222, 223, 224, 225, 226, 227, 274, 275, 276, 277, 278, 279], 1.0, 'REPLACE')
_vg = ob_humanfemale.vertex_groups.new(name='Foot.Right')
_vg.add([104, 105, 106, 107, 108, 109, 116, 117, 118, 119, 120, 121, 268, 269, 270, 271, 272, 273], 1.0, 'REPLACE')
_vg = ob_humanfemale.vertex_groups.new(name='Back')
_vg.add([71, 80, 81, 82, 83, 84, 85, 86, 87, 88, 89, 90, 91, 92, 93, 94, 95, 128, 129, 133, 134, 135, 200, 201, 239, 240, 241, 242, 243, 244, 245, 246, 247, 254, 255, 256, 257, 258, 259, 267, 304, 305, 306, 307, 308, 309, 310, 311, 312, 313, 400, 401, 402, 403, 404, 405, 406, 407, 408, 409], 1.0, 'REPLACE')
_vg = ob_humanfemale.vertex_groups.new(name='Toes.Right')
_vg.add([122, 123, 124, 125, 126, 127, 268, 269, 270, 271, 272, 273], 1.0, 'REPLACE')
_vg = ob_humanfemale.vertex_groups.new(name='Toes.Left')
_vg.add([204, 205, 206, 207, 208, 209, 274, 275, 276, 277, 278, 279], 1.0, 'REPLACE')
_vg = ob_humanfemale.vertex_groups.new(name='Hand.Right')
_vg.add([0, 1, 2, 3, 4, 5, 6, 7, 8, 9, 10, 11, 12, 13, 14, 15, 40, 41, 42, 43, 60, 61, 62, 63, 64, 65, 66, 67, 68, 69], 1.0, 'REPLACE')
_vg = ob_humanfemale.vertex_groups.new(name='Fingers1.Right')
_vg.add([7, 8, 10, 11, 12, 13, 16, 17, 18, 19, 24, 25, 26, 27, 32, 33, 34, 35, 56, 57, 58, 59, 60, 61, 62, 63], 1.0, 'REPLACE')
_vg = ob_humanfemale.vertex_groups.new(name='Fingers2.Right')
_vg.add([16, 17, 18, 19, 20, 21, 22, 23, 24, 25, 26, 27, 28, 29, 30, 31, 32, 33, 34, 35, 36, 37, 38, 39, 52, 53, 54, 55, 56, 57, 58, 59], 1.0, 'REPLACE')
_vg = ob_humanfemale.vertex_groups.new(name='Thumb2.Right')
_vg.add([44, 45, 46, 47, 48, 49, 50, 51], 1.0, 'REPLACE')
_vg = ob_humanfemale.vertex_groups.new(name='Thumb1.Right')
_vg.add([6, 40, 42, 44, 45, 46, 47], 1.0, 'REPLACE')
_vg = ob_humanfemale.vertex_groups.new(name='Hand.Left')
_vg.add([248, 249, 250, 251, 252, 253, 336, 337, 338, 339, 340, 341, 342, 343, 344, 345, 362, 363, 364, 365, 390, 391, 392, 393, 394, 395, 396, 397, 398, 399], 1.0, 'REPLACE')
_vg = ob_humanfemale.vertex_groups.new(name='Fingers1.Left')
_vg.add([342, 343, 344, 345, 346, 347, 348, 349, 370, 371, 372, 373, 378, 379, 380, 381, 386, 387, 388, 389, 392, 393, 394, 395, 397, 398], 1.0, 'REPLACE')
_vg = ob_humanfemale.vertex_groups.new(name='Fingers2.Left')
_vg.add([346, 347, 348, 349, 350, 351, 352, 353, 366, 367, 368, 369, 370, 371, 372, 373, 374, 375, 376, 377, 378, 379, 380, 381, 382, 383, 384, 385, 386, 387, 388, 389], 1.0, 'REPLACE')
_vg = ob_humanfemale.vertex_groups.new(name='Thumb2.Left')
_vg.add([354, 355, 356, 357, 358, 359, 360, 361], 1.0, 'REPLACE')
_vg = ob_humanfemale.vertex_groups.new(name='Thumb1.Left')
_vg.add([358, 359, 360, 361, 363, 365, 399], 1.0, 'REPLACE')
_vg = ob_humanfemale.vertex_groups.new(name='Hip')
_vg.add([96, 97, 98, 99, 100, 101, 102, 103, 228, 229, 230, 231, 232, 233, 234, 235, 236, 237, 238, 266], 1.0, 'REPLACE')
_m = ob_humanfemale.modifiers.new('Armature', 'ARMATURE')
_m.object = ob_femalearm
ob_shadowplane.location = (0.0, 0.0, 0.0)
ob_shadowplane.scale = (10.0, 10.0, 10.0)
ob_shadowplane.lock_rotations_4d = False
ob_shadowplane.empty_display_type = 'ARROWS'
ob_shadowplane.lineart.crease_threshold = 0.0

# ---- collection membership
col_collection_1.objects.link(ob_camera)
col_collection_1.objects.link(ob_lamp)
col_collection_1.objects.link(ob_renderplatform)
col_collection_1.objects.link(ob_femalearm)
col_collection_1.objects.link(ob_greatsword)
col_collection_1.objects.link(ob_humanfemale)
col_collection_1.objects.link(ob_shadowplane)

# ---- scene / render settings (as saved in the file)
scene.camera = ob_camera
scene.frame_start = 1; scene.frame_end = 28; scene.frame_set(1)
scene.render.engine = 'BLENDER_EEVEE_NEXT'
scene.render.image_settings.compression = 90
scene.render.resolution_x = 128
scene.render.resolution_y = 128
scene.render.pixel_aspect_x = 100.0
scene.render.pixel_aspect_y = 100.0
scene.render.fps = 10
scene.render.dither_intensity = 0.0
scene.render.use_compositing = False
scene.render.use_sequencer = False
scene.render.use_bake_selected_to_active = True
scene.render.bake_margin = 2
scene.render.bake_bias = 0.0
scene.render.use_stamp_time = False
scene.render.use_stamp_date = False
scene.render.use_stamp_frame = False
scene.render.use_stamp_camera = False
scene.render.use_stamp_scene = False
scene.render.use_stamp_filename = False
scene.render.use_stamp_render_time = False
scene.render.stamp_font_size = 0
scene.cycles.use_denoising = False
scene.cycles.samples = 10
scene.cycles.sampling_pattern = 'TABULATED_SOBOL'
scene.cycles.light_sampling_threshold = 0.0
scene.cycles.use_adaptive_sampling = False
scene.cycles.use_light_tree = False
scene.cycles.blur_glossy = 0.0
scene.cycles.volume_bounces = 1
scene.cycles.pixel_filter_type = 'GAUSSIAN'
scene.cycles.sample_clamp_indirect = 0.0
scene.view_settings.view_transform = 'Raw'
bpy.context.view_layer.update()

